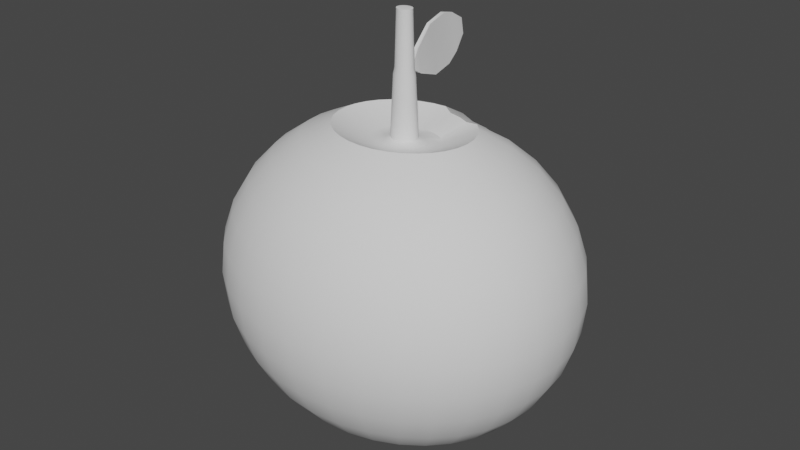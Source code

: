 # Source: BLT.blend  (saved by Blender 3.4.6; exported with 4.5.12 LTS)
import bpy
from mathutils import Matrix  # noqa: F401  (used for matrix-valued properties, if any)

bpy.ops.wm.read_factory_settings(use_empty=True)
scene = bpy.context.scene
scene.name = 'Scene'

# ---- collections
col_collection = bpy.data.collections.new('Collection'); scene.collection.children.link(col_collection)

# ---- node groups
ng_auto_smooth = bpy.data.node_groups.new('Auto Smooth', 'GeometryNodeTree')
_s = ng_auto_smooth.interface.new_socket(name='Geometry', in_out='OUTPUT', socket_type='NodeSocketGeometry')
_s = ng_auto_smooth.interface.new_socket(name='Geometry', in_out='INPUT', socket_type='NodeSocketGeometry')
_s = ng_auto_smooth.interface.new_socket(name='Angle', in_out='INPUT', socket_type='NodeSocketFloat')
_s.subtype = 'ANGLE'
_s.min_value = 0.0
_s.max_value = 3.142
ng_auto_smooth.is_modifier = True
_N = ng_auto_smooth.nodes; _L = ng_auto_smooth.links
n0 = _N.new('NodeGroupOutput'); n0.name = 'Group Output'; n0.location = (480, -100)
n1 = _N.new('NodeGroupInput'); n1.name = 'Group Input'; n1.location = (-420, -300)
n2 = _N.new('NodeGroupInput'); n2.name = 'Group Input.001'; n2.location = (-60, -100)
n3 = _N.new('GeometryNodeSetShadeSmooth'); n3.name = 'Set Shade Smooth'; n3.location = (120, -100)
n3.domain = 'EDGE'
n4 = _N.new('GeometryNodeSetShadeSmooth'); n4.name = 'Set Shade Smooth.001'; n4.location = (300, -100)
n5 = _N.new('GeometryNodeInputMeshEdgeAngle'); n5.name = 'Edge Angle'; n5.location = (-420, -220)
n6 = _N.new('GeometryNodeInputEdgeSmooth'); n6.name = 'Is Edge Smooth'; n6.location = (-60, -160)
n7 = _N.new('GeometryNodeInputShadeSmooth'); n7.name = 'Is Face Smooth'; n7.location = (-240, -340)
n8 = _N.new('FunctionNodeBooleanMath'); n8.name = 'Boolean Math'; n8.location = (-60, -220)
n9 = _N.new('FunctionNodeCompare'); n9.name = 'Compare'; n9.location = (-240, -180)
n9.operation = 'LESS_EQUAL'
_L.new(n5.outputs[0], n9.inputs[0])
_L.new(n4.outputs[0], n0.inputs[0])
_L.new(n1.outputs[1], n9.inputs[1])
_L.new(n9.outputs[0], n8.inputs[0])
_L.new(n7.outputs[0], n8.inputs[1])
_L.new(n2.outputs[0], n3.inputs[0])
_L.new(n6.outputs[0], n3.inputs[1])
_L.new(n3.outputs[0], n4.inputs[0])
_L.new(n8.outputs[0], n3.inputs[2])
n0.is_active_output = True

# ---- world
world_world = bpy.data.worlds.new('World'); scene.world = world_world
world_world.use_nodes = True; world_world.node_tree.nodes.clear()
_N = world_world.node_tree.nodes; _L = world_world.node_tree.links
n0 = _N.new('ShaderNodeOutputWorld'); n0.name = 'World Output'; n0.location = (300, 300)
n1 = _N.new('ShaderNodeBackground'); n1.name = 'Background'; n1.location = (10, 300)
n1.inputs[0].default_value = (0.05088, 0.05088, 0.05088, 1.0)
_L.new(n1.outputs[0], n0.inputs[0])
n0.is_active_output = True
world_world.color = (0.05088, 0.05088, 0.05088)
world_world.use_sun_shadow = False
world_world.sun_shadow_jitter_overblur = 0.0

# ---- meshes
me_sphere = bpy.data.meshes.new('Sphere')
me_sphere.from_pydata([(0.007516, -0.6341, -0.4209), (0.005901, -0.91, -0.1384), (0.004683, -1.059, 0.2316), (0.0045, -1.079, 0.4323), (0.004694, -1.059, 0.6333), (0.006163, -0.91, 1.006), (0.05288, -0.2699, -0.5736), (0.09496, -0.4539, -0.5154), (0.1334, -0.6234, -0.4209), (0.1669, -0.7721, -0.2936), (0.1942, -0.894, -0.1384), (0.2144, -0.9847, 0.03895), (0.2268, -1.04, 0.2316), (0.2309, -1.059, 0.4323), (0.2268, -1.04, 0.6333), (0.2145, -0.9847, 0.8269), (0.1945, -0.894, 1.006), (0.1675, -0.7721, 1.163), (0.1343, -0.6234, 1.292), (0.0962, -0.4539, 1.388), (0.0544, -0.2699, 1.297), (0.09538, -0.2588, -0.5736), (0.1782, -0.4321, -0.5154), (0.254, -0.5918, -0.4209), (0.3202, -0.7318, -0.2936), (0.3742, -0.8467, -0.1384), (0.4142, -0.9321, 0.03895), (0.4388, -0.9847, 0.2316), (0.447, -1.002, 0.4323), (0.4388, -0.9847, 0.6333), (0.4143, -0.9321, 0.8269), (0.3744, -0.8467, 1.006), (0.3207, -0.7318, 1.163), (0.2549, -0.5918, 1.292), (0.1794, -0.4321, 1.388), (0.09689, -0.2588, 1.297), (0.1345, -0.2408, -0.5736), (0.2546, -0.3967, -0.5154), (0.3647, -0.5405, -0.4209), (0.4607, -0.6665, -0.2936), (0.5391, -0.7699, -0.1384), (0.5972, -0.8467, 0.03895), (0.6329, -0.894, 0.2316), (0.6449, -0.91, 0.4323), (0.6329, -0.894, 0.6333), (0.5973, -0.8467, 0.8269), (0.5394, -0.7699, 1.006), (0.4612, -0.6665, 1.163), (0.3655, -0.5405, 1.292), (0.2558, -0.3967, 1.388), (0.136, -0.2408, 1.297), (0.1687, -0.2165, -0.5736), (0.3215, -0.3491, -0.5154), (0.4614, -0.4714, -0.4209), (0.5834, -0.5785, -0.2936), (0.683, -0.6665, -0.1384), (0.7568, -0.7318, 0.03895), (0.8021, -0.7721, 0.2316), (0.8173, -0.7856, 0.4323), (0.8021, -0.7721, 0.6333), (0.7568, -0.7318, 0.8269), (0.6832, -0.6665, 1.006), (0.5838, -0.5785, 1.163), (0.4622, -0.4714, 1.292), (0.3227, -0.3491, 1.388), (0.1702, -0.2165, 1.297), (0.1968, -0.1869, -0.5736), (0.3763, -0.2911, -0.5154), (0.5405, -0.3872, -0.4209), (0.6837, -0.4714, -0.2936), (0.8006, -0.5405, -0.1384), (0.8871, -0.5918, 0.03895), (0.9403, -0.6234, 0.2316), (0.9582, -0.6341, 0.4323), (0.9403, -0.6234, 0.6333), (0.8872, -0.5918, 0.8269), (0.8008, -0.5405, 1.006), (0.6841, -0.4714, 1.163), (0.5413, -0.3872, 1.292), (0.3774, -0.2911, 1.388), (0.1983, -0.1869, 1.297), (0.008757, -0.07854, -0.5932), (0.2177, -0.1532, -0.5736), (0.4169, -0.225, -0.5154), (0.5992, -0.2911, -0.4209), (0.758, -0.3491, -0.2936), (0.8877, -0.3967, -0.1384), (0.9837, -0.4321, 0.03895), (1.043, -0.4539, 0.2316), (1.063, -0.4612, 0.4323), (1.043, -0.4539, 0.6333), (0.9838, -0.4321, 0.8269), (0.8879, -0.3967, 1.006), (0.7585, -0.3491, 1.163), (0.6, -0.2911, 1.292), (0.418, -0.225, 1.388), (0.2191, -0.1532, 1.297), (0.2305, -0.1166, -0.5736), (0.4419, -0.1532, -0.5154), (0.6353, -0.1869, -0.4209), (0.8037, -0.2165, -0.2936), (0.9412, -0.2408, -0.1384), (1.043, -0.2588, 0.03895), (1.106, -0.2699, 0.2316), (1.127, -0.2736, 0.4323), (1.106, -0.2699, 0.6333), (1.043, -0.2588, 0.8269), (0.9415, -0.2408, 1.006), (0.8042, -0.2165, 1.163), (0.6361, -0.1869, 1.292), (0.443, -0.1532, 1.388), (0.2319, -0.1166, 1.297), (0.2348, -0.07854, -0.5736), (0.4503, -0.07854, -0.5154), (0.6475, -0.07854, -0.4209), (0.8191, -0.07854, -0.2936), (0.9593, -0.07854, -0.1384), (1.063, -0.07854, 0.03895), (1.127, -0.07854, 0.2316), (1.148, -0.07854, 0.4323), (1.127, -0.07854, 0.6333), (1.063, -0.07854, 0.8269), (0.9595, -0.07854, 1.006), (0.8196, -0.07854, 1.163), (0.6482, -0.07854, 1.292), (0.4515, -0.07854, 1.388), (0.2363, -0.07854, 1.297), (0.2305, -0.04048, -0.5736), (0.4419, -0.003882, -0.5154), (0.6353, 0.02985, -0.4209), (0.8037, 0.05941, -0.2936), (0.9412, 0.08367, -0.1384), (1.043, 0.1017, 0.03895), (1.106, 0.1128, 0.2316), (1.127, 0.1166, 0.4323), (1.106, 0.1128, 0.6333), (1.043, 0.1017, 0.8269), (0.9415, 0.08367, 1.006), (0.8042, 0.05941, 1.163), (0.6361, 0.02985, 1.292), (0.443, -0.003882, 1.388), (0.2319, -0.04048, 1.297), (0.2177, -0.003882, -0.5736), (0.4169, 0.06791, -0.5154), (0.5992, 0.1341, -0.4209), (0.758, 0.1921, -0.2936), (0.8877, 0.2396, -0.1384), (0.9837, 0.275, 0.03895), (1.043, 0.2968, 0.2316), (1.063, 0.3041, 0.4323), (1.043, 0.2968, 0.6333), (0.9838, 0.275, 0.8269), (0.8879, 0.2396, 1.006), (0.7585, 0.1921, 1.163), (0.6, 0.1341, 1.292), (0.418, 0.06791, 1.388), (0.2191, -0.003882, 1.297), (0.1968, 0.02985, -0.5736), (0.3763, 0.1341, -0.5154), (0.5405, 0.2301, -0.4209), (0.6837, 0.3143, -0.2936), (0.8006, 0.3834, -0.1384), (0.8871, 0.4347, 0.03895), (0.9403, 0.4664, 0.2316), (0.9582, 0.477, 0.4323), (0.9403, 0.4664, 0.6333), (0.8872, 0.4347, 0.8269), (0.8008, 0.3834, 1.006), (0.6841, 0.3143, 1.163), (0.5413, 0.2301, 1.292), (0.3774, 0.1341, 1.388), (0.1983, 0.02985, 1.297), (0.1687, 0.05941, -0.5736), (0.3215, 0.1921, -0.5154), (0.4614, 0.3143, -0.4209), (0.5834, 0.4215, -0.2936), (0.683, 0.5094, -0.1384), (0.7568, 0.5747, 0.03895), (0.8021, 0.615, 0.2316), (0.8173, 0.6286, 0.4323), (0.8021, 0.615, 0.6333), (0.7568, 0.5747, 0.8269), (0.6832, 0.5094, 1.006), (0.5838, 0.4215, 1.163), (0.4622, 0.3143, 1.292), (0.3227, 0.1921, 1.388), (0.1702, 0.05941, 1.297), (0.1345, 0.08367, -0.5736), (0.2546, 0.2396, -0.5154), (0.3647, 0.3248, -0.4209), (0.4607, 0.4508, -0.2936), (0.5391, 0.5542, -0.1384), (0.5972, 0.631, 0.03895), (0.6329, 0.6783, 0.2316), (0.6449, 0.6943, 0.4323), (0.6329, 0.6783, 0.6333), (0.5973, 0.631, 0.8269), (0.5394, 0.5542, 1.006), (0.4612, 0.4508, 1.163), (0.3655, 0.3248, 1.292), (0.2558, 0.181, 1.388), (0.136, 0.08367, 1.297), (0.09538, 0.1017, -0.5736), (0.1782, 0.275, -0.5154), (0.254, 0.3761, -0.4209), (0.3202, 0.5161, -0.2936), (0.3742, 0.631, -0.1384), (0.4142, 0.7164, 0.03895), (0.4388, 0.769, 0.2316), (0.447, 0.7867, 0.4323), (0.4388, 0.769, 0.6333), (0.4143, 0.7164, 0.8269), (0.3744, 0.631, 1.006), (0.3207, 0.5161, 1.163), (0.2549, 0.3761, 1.292), (0.1794, 0.2164, 1.388), (0.09689, 0.1017, 1.297), (0.05288, 0.1128, -0.5736), (0.09496, 0.2968, -0.5154), (0.1334, 0.4077, -0.4209), (0.1669, 0.5564, -0.2936), (0.1942, 0.6783, -0.1384), (0.2144, 0.769, 0.03895), (0.2268, 0.8248, 0.2316), (0.2309, 0.8436, 0.4323), (0.2268, 0.8248, 0.6333), (0.2145, 0.769, 0.8269), (0.1945, 0.6783, 1.006), (0.1675, 0.5564, 1.163), (0.1343, 0.4077, 1.292), (0.0962, 0.2382, 1.388), (0.0544, 0.1128, 1.297), (0.008607, 0.1166, -0.5736), (0.008174, 0.3041, -0.5154), (0.007515, 0.477, -0.4209), (0.00672, 0.6286, -0.2936), (0.005901, 0.7529, -0.1384), (0.005182, 0.8453, 0.03895), (0.004682, 0.9022, 0.2316), (0.0045, 0.9215, 0.4323), (0.004694, 0.9022, 0.6333), (0.005267, 0.8453, 0.8269), (0.006163, 0.7529, 1.006), (0.007267, 0.6286, 1.163), (0.008419, 0.477, 1.292), (0.009436, 0.3041, 1.388), (0.01014, 0.1166, 1.297), (-0.03574, 0.1128, -0.5736), (-0.07889, 0.2968, -0.5154), (-0.119, 0.4664, -0.4209), (-0.1544, 0.615, -0.2936), (-0.1837, 0.737, -0.1384), (-0.2057, 0.8276, 0.03895), (-0.2192, 0.8834, 0.2316), (-0.2238, 0.9022, 0.4323), (-0.2192, 0.8834, 0.6333), (-0.2056, 0.8276, 0.8269), (-0.1835, 0.737, 1.006), (-0.1539, 0.615, 1.163), (-0.1181, 0.4664, 1.292), (-0.0776, 0.2968, 1.388), (-0.03418, 0.1128, 1.297), (-0.07844, 0.1017, -0.5736), (-0.1629, 0.275, -0.5154), (-0.2412, 0.4347, -0.4209), (-0.3103, 0.5747, -0.2936), (-0.3674, 0.6896, -0.1384), (-0.4101, 0.775, 0.03895), (-0.4364, 0.8276, 0.2316), (-0.4454, 0.8453, 0.4323), (-0.4364, 0.8276, 0.6333), (-0.41, 0.775, 0.8269), (-0.3671, 0.6896, 1.006), (-0.3097, 0.5747, 1.163), (-0.2402, 0.4347, 1.292), (-0.1615, 0.275, 1.388), (-0.07687, 0.1017, 1.297), (-0.1179, 0.08367, -0.5736), (-0.2405, 0.2396, -0.5154), (-0.3544, 0.3834, -0.4209), (-0.4549, 0.5094, -0.2936), (-0.538, 0.6128, -0.1384), (-0.6001, 0.6896, 0.03895), (-0.6385, 0.737, 0.2316), (-0.6515, 0.7529, 0.4323), (-0.6385, 0.737, 0.6333), (-0.6, 0.6896, 0.8269), (-0.5377, 0.6128, 1.006), (-0.4543, 0.5094, 1.163), (-0.3534, 0.3834, 1.292), (-0.2392, 0.2396, 1.388), (-0.1163, 0.08367, 1.297), (-0.1525, 0.05941, -0.5736), (-0.3088, 0.1921, -0.5154), (-0.454, 0.3143, -0.4209), (-0.5824, 0.4215, -0.2936), (-0.6886, 0.5094, -0.1384), (-0.7681, 0.5747, 0.03895), (-0.8173, 0.615, 0.2316), (-0.834, 0.6286, 0.4323), (-0.8173, 0.615, 0.6333), (-0.768, 0.5747, 0.8269), (-0.6883, 0.5094, 1.006), (-0.5818, 0.4215, 1.163), (-0.453, 0.3143, 1.292), (-0.3074, 0.1921, 1.388), (-0.1509, 0.05941, 1.297), (0.0429, -0.1472, 1.316), (-0.1809, 0.02985, -0.5736), (-0.3649, 0.1341, -0.5154), (-0.5361, 0.2301, -0.4209), (-0.6876, 0.3143, -0.2936), (-0.8132, 0.3834, -0.1384), (-0.9072, 0.4347, 0.03895), (-0.9656, 0.4664, 0.2316), (-0.9854, 0.477, 0.4323), (-0.9656, 0.4664, 0.6333), (-0.9071, 0.4347, 0.8269), (-0.8128, 0.3834, 1.006), (-0.687, 0.3143, 1.163), (-0.5351, 0.2301, 1.292), (-0.3635, 0.1341, 1.388), (-0.1793, 0.02985, 1.297), (-0.202, -0.003882, -0.5736), (-0.4067, 0.06791, -0.5154), (-0.5973, 0.1341, -0.4209), (-0.7662, 0.1921, -0.2936), (-0.9063, 0.2396, -0.1384), (-1.011, 0.275, 0.03895), (-1.077, 0.2968, 0.2316), (-1.099, 0.3041, 0.4323), (-1.077, 0.2968, 0.6333), (-1.011, 0.275, 0.8269), (-0.906, 0.2396, 1.006), (-0.7655, 0.1921, 1.163), (-0.5963, 0.1341, 1.292), (-0.4053, 0.06791, 1.388), (-0.2004, -0.003882, 1.297), (-0.2151, -0.04048, -0.5736), (-0.4325, -0.003882, -0.5154), (-0.6351, 0.02985, -0.4209), (-0.8148, 0.05941, -0.2936), (-0.9639, 0.08367, -0.1384), (-1.076, 0.1017, 0.03895), (-1.146, 0.1128, 0.2316), (-1.17, 0.1165, 0.4323), (-1.146, 0.1128, 0.6333), (-1.076, 0.1017, 0.8269), (-0.9636, 0.08367, 1.006), (-0.8141, 0.05941, 1.163), (-0.634, 0.02985, 1.292), (-0.4311, -0.003882, 1.388), (-0.2134, -0.04048, 1.297), (-0.2195, -0.07854, -0.5736), (-0.4412, -0.07854, -0.5154), (-0.6479, -0.07854, -0.4209), (-0.8312, -0.07854, -0.2936), (-0.9835, -0.07854, -0.1384), (-1.098, -0.07854, 0.03895), (-1.169, -0.07854, 0.2316), (-1.194, -0.07854, 0.4323), (-1.169, -0.07854, 0.6333), (-1.098, -0.07854, 0.8269), (-0.9831, -0.07854, 1.006), (-0.8305, -0.07854, 1.163), (-0.6468, -0.07854, 1.292), (-0.4398, -0.07854, 1.388), (-0.2178, -0.07854, 1.297), (-0.2151, -0.1166, -0.5736), (-0.4325, -0.1532, -0.5154), (-0.6351, -0.1869, -0.4209), (-0.8148, -0.2165, -0.2936), (-0.9639, -0.2408, -0.1384), (-1.076, -0.2588, 0.03895), (-1.146, -0.2699, 0.2316), (-1.17, -0.2736, 0.4323), (-1.146, -0.2699, 0.6333), (-1.076, -0.2588, 0.8269), (-0.9636, -0.2408, 1.006), (-0.8141, -0.2165, 1.163), (-0.634, -0.1869, 1.292), (-0.4311, -0.1532, 1.388), (-0.2134, -0.1166, 1.297), (-0.202, -0.1532, -0.5736), (-0.4067, -0.225, -0.5154), (-0.5973, -0.2911, -0.4209), (-0.7662, -0.3491, -0.2936), (-0.9063, -0.3967, -0.1384), (-1.011, -0.4321, 0.03895), (-1.077, -0.4539, 0.2316), (-1.099, -0.4612, 0.4323), (-1.077, -0.4539, 0.6333), (-1.011, -0.4321, 0.8269), (-0.906, -0.3967, 1.006), (-0.7655, -0.3491, 1.163), (-0.5963, -0.2911, 1.292), (-0.4053, -0.225, 1.388), (-0.2004, -0.1532, 1.297), (-0.1809, -0.1869, -0.5736), (-0.3649, -0.2911, -0.5154), (-0.5361, -0.3872, -0.4209), (-0.6876, -0.4714, -0.2936), (-0.8132, -0.5405, -0.1384), (-0.9072, -0.5918, 0.03895), (-0.9656, -0.6234, 0.2316), (-0.9854, -0.6341, 0.4323), (-0.9656, -0.6234, 0.6333), (-0.9071, -0.5918, 0.8269), (-0.8128, -0.5405, 1.006), (-0.687, -0.4714, 1.163), (-0.5351, -0.3872, 1.292), (-0.3635, -0.2911, 1.388), (-0.1793, -0.1869, 1.297), (-0.1525, -0.2165, -0.5736), (-0.3088, -0.3491, -0.5154), (-0.454, -0.4714, -0.4209), (-0.5824, -0.5785, -0.2936), (-0.6886, -0.6665, -0.1384), (-0.7681, -0.7318, 0.03895), (-0.8173, -0.7721, 0.2316), (-0.834, -0.7856, 0.4323), (-0.8173, -0.7721, 0.6333), (-0.768, -0.7318, 0.8269), (-0.6883, -0.6665, 1.006), (-0.5818, -0.5785, 1.163), (-0.453, -0.4714, 1.292), (-0.3074, -0.3491, 1.388), (-0.1509, -0.2165, 1.297), (-0.1179, -0.2408, -0.5736), (-0.2405, -0.3967, -0.5154), (-0.3544, -0.5405, -0.4209), (-0.4549, -0.6665, -0.2936), (-0.538, -0.7699, -0.1384), (-0.6001, -0.8467, 0.03895), (-0.6385, -0.894, 0.2316), (-0.6515, -0.91, 0.4323), (-0.6385, -0.894, 0.6333), (-0.6, -0.8467, 0.8269), (-0.5377, -0.7699, 1.006), (-0.4543, -0.6665, 1.163), (-0.3534, -0.5405, 1.292), (-0.2392, -0.3967, 1.388), (-0.1163, -0.2408, 1.297), (-0.07844, -0.2588, -0.5736), (-0.1629, -0.4321, -0.5154), (-0.2412, -0.5918, -0.4209), (-0.3103, -0.7318, -0.2936), (-0.3674, -0.8467, -0.1384), (-0.4101, -0.9321, 0.03895), (-0.4364, -0.9847, 0.2316), (-0.4454, -1.002, 0.4323), (-0.4364, -0.9847, 0.6333), (-0.41, -0.9321, 0.8269), (-0.3671, -0.8467, 1.006), (-0.3097, -0.7318, 1.163), (-0.2402, -0.5918, 1.292), (-0.1615, -0.4321, 1.388), (-0.07687, -0.2588, 1.297), (-0.03574, -0.2699, -0.5736), (-0.07889, -0.4539, -0.5154), (-0.119, -0.6234, -0.4209), (-0.1544, -0.7721, -0.2936), (-0.1837, -0.894, -0.1384), (-0.2057, -0.9847, 0.03895), (-0.2192, -1.04, 0.2316), (-0.2238, -1.059, 0.4323), (-0.2192, -1.04, 0.6333), (-0.2056, -0.9847, 0.8269), (-0.1835, -0.894, 1.006), (-0.1539, -0.7721, 1.163), (-0.1181, -0.6234, 1.292), (-0.0776, -0.4539, 1.388), (-0.03418, -0.2699, 1.297), (0.008607, -0.2736, -0.5736), (0.008174, -0.4612, -0.5154), (0.006721, -0.7856, -0.2936), (0.005182, -1.002, 0.03895), (0.005267, -1.002, 0.8269), (0.007267, -0.7856, 1.163), (0.008419, -0.6341, 1.292), (0.009436, -0.4612, 1.388), (0.01014, -0.2736, 1.297), (0.05659, -0.1755, 1.298), (0.03374, -0.1815, 1.298), (0.07763, -0.1658, 1.298), (0.09604, -0.1527, 1.298), (0.1111, -0.1368, 1.298), (0.1223, -0.1187, 1.298), (0.1292, -0.09901, 1.298), (0.1316, -0.07854, 1.298), (0.1292, -0.05807, 1.298), (0.1223, -0.03838, 1.298), (0.1111, -0.02024, 1.298), (0.09604, -0.004341, 1.298), (0.07763, 0.008709, 1.298), (0.05659, 0.01841, 1.298), (0.03374, 0.02438, 1.298), (0.009937, 0.02639, 1.298), (-0.0139, 0.02438, 1.298), (-0.03687, 0.01841, 1.298), (-0.05806, 0.008708, 1.298), (-0.07666, -0.004341, 1.298), (0.02878, -0.118, 2.068), (-0.09195, -0.02024, 1.298), (-0.1033, -0.03838, 1.298), (-0.1103, -0.05807, 1.298), (-0.1127, -0.07854, 1.298), (-0.1103, -0.09901, 1.298), (-0.1033, -0.1187, 1.298), (-0.09195, -0.1368, 1.298), (-0.07666, -0.1527, 1.298), (-0.05806, -0.1658, 1.298), (-0.03687, -0.1755, 1.298), (-0.0139, -0.1815, 1.298), (0.009937, -0.1835, 1.298), (0.02672, -0.1514, 1.316), (0.05779, -0.1403, 1.316), (0.07083, -0.1311, 1.316), (0.08151, -0.1198, 1.316), (0.08945, -0.107, 1.316), (0.09433, -0.09303, 1.316), (0.09598, -0.07854, 1.316), (0.09433, -0.06405, 1.316), (0.08945, -0.05011, 1.316), (0.08151, -0.03727, 1.316), (0.07083, -0.02601, 1.316), (0.05779, -0.01677, 1.316), (0.0429, -0.009904, 1.316), (0.02672, -0.005677, 1.316), (0.009867, -0.004249, 1.316), (-0.007012, -0.005677, 1.316), (-0.02327, -0.009904, 1.316), (-0.03827, -0.01677, 1.316), (-0.05144, -0.02601, 1.316), (-0.01626, -0.1326, 1.692), (-0.06227, -0.03727, 1.316), (-0.07031, -0.05011, 1.316), (-0.07527, -0.06405, 1.316), (-0.07695, -0.07854, 1.316), (-0.07527, -0.09303, 1.316), (-0.07031, -0.107, 1.316), (-0.06227, -0.1198, 1.316), (-0.05144, -0.1311, 1.316), (-0.03827, -0.1403, 1.316), (-0.02327, -0.1472, 1.316), (-0.007012, -0.1514, 1.316), (0.009867, -0.1528, 1.316), (0.01948, -0.1204, 2.068), (0.03734, -0.114, 2.068), (0.04484, -0.1087, 2.068), (0.05098, -0.1023, 2.068), (0.05554, -0.09488, 2.068), (0.05835, -0.08687, 2.068), (0.05929, -0.07854, 2.068), (0.05835, -0.07021, 2.068), (0.05554, -0.0622, 2.068), (0.05098, -0.05481, 2.068), (0.04484, -0.04834, 2.068), (0.03734, -0.04303, 2.068), (0.02878, -0.03909, 2.068), (0.01948, -0.03666, 2.068), (0.009796, -0.03583, 2.068), (9.291e-05, -0.03666, 2.068), (-0.009252, -0.03909, 2.068), (-0.01788, -0.04303, 2.068), (-0.02545, -0.04834, 2.068), (0.009852, -0.07854, 2.072), (-0.03167, -0.05481, 2.068), (-0.0363, -0.0622, 2.068), (-0.03915, -0.07021, 2.068), (-0.04011, -0.07854, 2.068), (-0.03915, -0.08687, 2.068), (-0.0363, -0.09488, 2.068), (-0.03167, -0.1023, 2.068), (-0.02545, -0.1087, 2.068), (-0.01788, -0.114, 2.068), (-0.009252, -0.118, 2.068), (9.291e-05, -0.1204, 2.068), (0.009796, -0.1212, 2.068), (0.05783, -0.1199, 1.692), (-0.00346, -0.02117, 1.692), (-0.02808, -0.1272, 1.692), (0.04757, -0.1272, 1.692), (0.009832, -0.02004, 1.692), (-0.03845, -0.1199, 1.692), (0.03584, -0.1326, 1.692), (0.0231, -0.02117, 1.692), (-0.04697, -0.111, 1.692), (0.03584, -0.02449, 1.692), (-0.0533, -0.1009, 1.692), (0.04757, -0.0299, 1.692), (-0.05721, -0.08995, 1.692), (0.05783, -0.03718, 1.692), (-0.05853, -0.07854, 1.692), (0.06625, -0.04604, 1.692), (-0.05721, -0.06713, 1.692), (0.07249, -0.05615, 1.692), (-0.0533, -0.05615, 1.692), (0.0231, -0.1359, 1.692), (0.07634, -0.06713, 1.692), (-0.04697, -0.04604, 1.692), (0.07764, -0.07854, 1.692), (-0.03845, -0.03718, 1.692), (0.07634, -0.08995, 1.692), (-0.00346, -0.1359, 1.692), (0.009832, -0.137, 1.692), (0.06625, -0.111, 1.692), (0.07249, -0.1009, 1.692), (-0.01626, -0.02449, 1.692), (-0.02808, -0.0299, 1.692), (-0.01276, -0.1253, 1.735), (0.05133, -0.1143, 1.735), (-0.001683, -0.02891, 1.735), (-0.02298, -0.1206, 1.735), (0.04246, -0.1206, 1.735), (0.009814, -0.02794, 1.735), (-0.03195, -0.1143, 1.735), (0.03231, -0.1253, 1.735), (0.02129, -0.02891, 1.735), (-0.03932, -0.1067, 1.735), (0.03231, -0.03179, 1.735), (-0.0448, -0.0979, 1.735), (0.04246, -0.03647, 1.735), (-0.04818, -0.08841, 1.735), (0.05133, -0.04276, 1.735), (-0.04932, -0.07854, 1.735), (0.05861, -0.05043, 1.735), (-0.04818, -0.06867, 1.735), (0.06402, -0.05918, 1.735), (-0.0448, -0.05918, 1.735), (0.02129, -0.1282, 1.735), (0.06734, -0.06867, 1.735), (-0.03932, -0.05043, 1.735), (0.06846, -0.07854, 1.735), (-0.03195, -0.04276, 1.735), (0.06734, -0.08841, 1.735), (0.009814, -0.1291, 1.735), (0.06402, -0.0979, 1.735), (-0.02298, -0.03647, 1.735), (-0.001683, -0.1282, 1.735), (0.05861, -0.1067, 1.735), (-0.01276, -0.03179, 1.735), (0.009831, -0.005024, 1.698), (0.0231, -0.006148, 1.698), (-0.00346, -0.006148, 1.698), (-0.001683, -0.01389, 1.741), (0.009814, -0.01292, 1.741), (0.02129, -0.01389, 1.741), (0.009835, 0.05317, 1.664), (0.0261, 0.0492, 1.664), (-0.006454, 0.0492, 1.664), (-0.004278, 0.02183, 1.815), (0.009813, 0.02527, 1.815), (0.02388, 0.02183, 1.815), (-0.02725, 0.369, 1.633), (-0.01255, 0.3607, 1.633), (-0.04197, 0.3607, 1.633), (-0.04, 0.3034, 1.95), (-0.02727, 0.3106, 1.95), (-0.01456, 0.3034, 1.95), (-0.02269, 0.2112, 1.609), (-0.008681, 0.2194, 1.609), (-0.0087, 0.1617, 1.922), (-0.02082, 0.1546, 1.922), (0.005306, 0.2112, 1.609), (0.003399, 0.1546, 1.922), (-0.02726, 0.4991, 1.782), (-0.01911, 0.4965, 1.782), (-0.03541, 0.4965, 1.782), (-0.03432, 0.4789, 1.88), (-0.02727, 0.4811, 1.88), (-0.02022, 0.4789, 1.88), (-0.01582, 0.3879, 1.931), (-0.02727, 0.3934, 1.931), (-0.04051, 0.4313, 1.691), (-0.02725, 0.4376, 1.691), (-0.03874, 0.3879, 1.931), (-0.01401, 0.4313, 1.691)], [], [(5, 477, 15, 16), (475, 0, 8, 9), (478, 5, 16, 17), (1, 475, 9, 10), (479, 478, 17, 18), (476, 1, 10, 11), (480, 479, 18, 19), (2, 476, 11, 12), (481, 480, 19, 20), (3, 2, 12, 13), (473, 81, 6), (367, 382, 507, 506), (4, 3, 13, 14), (474, 473, 6, 7), (477, 4, 14, 15), (0, 474, 7, 8), (7, 6, 21, 22), (15, 14, 29, 30), (8, 7, 22, 23), (16, 15, 30, 31), (9, 8, 23, 24), (17, 16, 31, 32), (10, 9, 24, 25), (18, 17, 32, 33), (11, 10, 25, 26), (19, 18, 33, 34), (12, 11, 26, 27), (20, 19, 34, 35), (13, 12, 27, 28), (6, 81, 21), (246, 261, 498, 497), (14, 13, 28, 29), (26, 25, 40, 41), (34, 33, 48, 49), (27, 26, 41, 42), (35, 34, 49, 50), (28, 27, 42, 43), (21, 81, 36), (481, 20, 483, 514), (29, 28, 43, 44), (22, 21, 36, 37), (30, 29, 44, 45), (23, 22, 37, 38), (31, 30, 45, 46), (24, 23, 38, 39), (32, 31, 46, 47), (25, 24, 39, 40), (33, 32, 47, 48), (45, 44, 59, 60), (38, 37, 52, 53), (46, 45, 60, 61), (39, 38, 53, 54), (47, 46, 61, 62), (40, 39, 54, 55), (48, 47, 62, 63), (41, 40, 55, 56), (49, 48, 63, 64), (42, 41, 56, 57), (50, 49, 64, 65), (43, 42, 57, 58), (36, 81, 51), (412, 427, 510, 509), (44, 43, 58, 59), (37, 36, 51, 52), (64, 63, 78, 79), (57, 56, 71, 72), (65, 64, 79, 80), (58, 57, 72, 73), (51, 81, 66), (171, 186, 493, 492), (59, 58, 73, 74), (52, 51, 66, 67), (60, 59, 74, 75), (53, 52, 67, 68), (61, 60, 75, 76), (54, 53, 68, 69), (62, 61, 76, 77), (55, 54, 69, 70), (63, 62, 77, 78), (56, 55, 70, 71), (76, 75, 91, 92), (69, 68, 84, 85), (77, 76, 92, 93), (70, 69, 85, 86), (78, 77, 93, 94), (71, 70, 86, 87), (79, 78, 94, 95), (72, 71, 87, 88), (80, 79, 95, 96), (73, 72, 88, 89), (66, 81, 82), (50, 65, 485, 484), (74, 73, 89, 90), (67, 66, 82, 83), (75, 74, 90, 91), (68, 67, 83, 84), (96, 95, 110, 111), (89, 88, 103, 104), (82, 81, 97), (337, 352, 505, 504), (90, 89, 104, 105), (83, 82, 97, 98), (91, 90, 105, 106), (84, 83, 98, 99), (92, 91, 106, 107), (85, 84, 99, 100), (93, 92, 107, 108), (86, 85, 100, 101), (94, 93, 108, 109), (87, 86, 101, 102), (95, 94, 109, 110), (88, 87, 102, 103), (100, 99, 114, 115), (108, 107, 122, 123), (101, 100, 115, 116), (109, 108, 123, 124), (102, 101, 116, 117), (110, 109, 124, 125), (103, 102, 117, 118), (111, 110, 125, 126), (104, 103, 118, 119), (97, 81, 112), (216, 231, 496, 495), (105, 104, 119, 120), (98, 97, 112, 113), (106, 105, 120, 121), (99, 98, 113, 114), (107, 106, 121, 122), (119, 118, 133, 134), (112, 81, 127), (291, 306, 501, 500), (120, 119, 134, 135), (113, 112, 127, 128), (121, 120, 135, 136), (114, 113, 128, 129), (122, 121, 136, 137), (115, 114, 129, 130), (123, 122, 137, 138), (116, 115, 130, 131), (124, 123, 138, 139), (117, 116, 131, 132), (125, 124, 139, 140), (118, 117, 132, 133), (126, 125, 140, 141), (138, 137, 152, 153), (131, 130, 145, 146), (139, 138, 153, 154), (132, 131, 146, 147), (140, 139, 154, 155), (133, 132, 147, 148), (141, 140, 155, 156), (134, 133, 148, 149), (127, 81, 142), (382, 397, 508, 507), (135, 134, 149, 150), (128, 127, 142, 143), (136, 135, 150, 151), (129, 128, 143, 144), (137, 136, 151, 152), (130, 129, 144, 145), (142, 81, 157), (457, 472, 513, 512), (150, 149, 164, 165), (143, 142, 157, 158), (151, 150, 165, 166), (144, 143, 158, 159), (152, 151, 166, 167), (145, 144, 159, 160), (153, 152, 167, 168), (146, 145, 160, 161), (154, 153, 168, 169), (147, 146, 161, 162), (155, 154, 169, 170), (148, 147, 162, 163), (156, 155, 170, 171), (149, 148, 163, 164), (161, 160, 175, 176), (169, 168, 183, 184), (162, 161, 176, 177), (170, 169, 184, 185), (163, 162, 177, 178), (171, 170, 185, 186), (164, 163, 178, 179), (157, 81, 172), (141, 156, 491, 490), (165, 164, 179, 180), (158, 157, 172, 173), (166, 165, 180, 181), (159, 158, 173, 174), (167, 166, 181, 182), (160, 159, 174, 175), (168, 167, 182, 183), (180, 179, 194, 195), (173, 172, 187, 188), (181, 180, 195, 196), (174, 173, 188, 189), (182, 181, 196, 197), (175, 174, 189, 190), (183, 182, 197, 198), (176, 175, 190, 191), (184, 183, 198, 199), (177, 176, 191, 192), (185, 184, 199, 200), (178, 177, 192, 193), (186, 185, 200, 201), (179, 178, 193, 194), (172, 81, 187), (20, 35, 482, 483), (199, 198, 213, 214), (192, 191, 206, 207), (200, 199, 214, 215), (193, 192, 207, 208), (201, 200, 215, 216), (194, 193, 208, 209), (187, 81, 202), (306, 322, 503, 501), (195, 194, 209, 210), (188, 187, 202, 203), (196, 195, 210, 211), (189, 188, 203, 204), (197, 196, 211, 212), (190, 189, 204, 205), (198, 197, 212, 213), (191, 190, 205, 206), (211, 210, 225, 226), (204, 203, 218, 219), (212, 211, 226, 227), (205, 204, 219, 220), (213, 212, 227, 228), (206, 205, 220, 221), (214, 213, 228, 229), (207, 206, 221, 222), (215, 214, 229, 230), (208, 207, 222, 223), (216, 215, 230, 231), (209, 208, 223, 224), (202, 81, 217), (186, 201, 494, 493), (210, 209, 224, 225), (203, 202, 217, 218), (230, 229, 244, 245), (223, 222, 237, 238), (231, 230, 245, 246), (224, 223, 238, 239), (217, 81, 232), (96, 111, 488, 487), (225, 224, 239, 240), (218, 217, 232, 233), (226, 225, 240, 241), (219, 218, 233, 234), (227, 226, 241, 242), (220, 219, 234, 235), (228, 227, 242, 243), (221, 220, 235, 236), (229, 228, 243, 244), (222, 221, 236, 237), (234, 233, 248, 249), (242, 241, 256, 257), (235, 234, 249, 250), (243, 242, 257, 258), (236, 235, 250, 251), (244, 243, 258, 259), (237, 236, 251, 252), (245, 244, 259, 260), (238, 237, 252, 253), (246, 245, 260, 261), (239, 238, 253, 254), (232, 81, 247), (427, 442, 511, 510), (240, 239, 254, 255), (233, 232, 247, 248), (241, 240, 255, 256), (253, 252, 267, 268), (261, 260, 275, 276), (254, 253, 268, 269), (247, 81, 262), (261, 276, 499, 498), (255, 254, 269, 270), (248, 247, 262, 263), (256, 255, 270, 271), (249, 248, 263, 264), (257, 256, 271, 272), (250, 249, 264, 265), (258, 257, 272, 273), (251, 250, 265, 266), (259, 258, 273, 274), (252, 251, 266, 267), (260, 259, 274, 275), (272, 271, 286, 287), (265, 264, 279, 280), (273, 272, 287, 288), (266, 265, 280, 281), (274, 273, 288, 289), (267, 266, 281, 282), (275, 274, 289, 290), (268, 267, 282, 283), (276, 275, 290, 291), (269, 268, 283, 284), (262, 81, 277), (65, 80, 486, 485), (270, 269, 284, 285), (263, 262, 277, 278), (271, 270, 285, 286), (264, 263, 278, 279), (291, 290, 305, 306), (284, 283, 298, 299), (277, 81, 292), (472, 481, 514, 513), (285, 284, 299, 300), (278, 277, 292, 293), (286, 285, 300, 301), (279, 278, 293, 294), (287, 286, 301, 302), (280, 279, 294, 295), (288, 287, 302, 303), (281, 280, 295, 296), (289, 288, 303, 304), (282, 281, 296, 297), (290, 289, 304, 305), (283, 282, 297, 298), (295, 294, 310, 311), (303, 302, 318, 319), (296, 295, 311, 312), (304, 303, 319, 320), (297, 296, 312, 313), (305, 304, 320, 321), (298, 297, 313, 314), (306, 305, 321, 322), (299, 298, 314, 315), (292, 81, 308), (352, 367, 506, 505), (300, 299, 315, 316), (293, 292, 308, 309), (301, 300, 316, 317), (294, 293, 309, 310), (302, 301, 317, 318), (315, 314, 329, 330), (308, 81, 323), (111, 126, 489, 488), (316, 315, 330, 331), (309, 308, 323, 324), (317, 316, 331, 332), (310, 309, 324, 325), (318, 317, 332, 333), (311, 310, 325, 326), (319, 318, 333, 334), (312, 311, 326, 327), (320, 319, 334, 335), (313, 312, 327, 328), (321, 320, 335, 336), (314, 313, 328, 329), (322, 321, 336, 337), (334, 333, 348, 349), (327, 326, 341, 342), (335, 334, 349, 350), (328, 327, 342, 343), (336, 335, 350, 351), (329, 328, 343, 344), (337, 336, 351, 352), (330, 329, 344, 345), (323, 81, 338), (231, 246, 497, 496), (331, 330, 345, 346), (324, 323, 338, 339), (332, 331, 346, 347), (325, 324, 339, 340), (333, 332, 347, 348), (326, 325, 340, 341), (322, 337, 504, 503), (346, 345, 360, 361), (339, 338, 353, 354), (347, 346, 361, 362), (340, 339, 354, 355), (348, 347, 362, 363), (341, 340, 355, 356), (349, 348, 363, 364), (342, 341, 356, 357), (350, 349, 364, 365), (343, 342, 357, 358), (351, 350, 365, 366), (344, 343, 358, 359), (352, 351, 366, 367), (345, 344, 359, 360), (338, 81, 353), (365, 364, 379, 380), (358, 357, 372, 373), (366, 365, 380, 381), (359, 358, 373, 374), (367, 366, 381, 382), (360, 359, 374, 375), (353, 81, 368), (397, 412, 509, 508), (361, 360, 375, 376), (354, 353, 368, 369), (362, 361, 376, 377), (355, 354, 369, 370), (363, 362, 377, 378), (356, 355, 370, 371), (364, 363, 378, 379), (357, 356, 371, 372), (369, 368, 383, 384), (377, 376, 391, 392), (370, 369, 384, 385), (378, 377, 392, 393), (371, 370, 385, 386), (379, 378, 393, 394), (372, 371, 386, 387), (380, 379, 394, 395), (373, 372, 387, 388), (381, 380, 395, 396), (374, 373, 388, 389), (382, 381, 396, 397), (375, 374, 389, 390), (368, 81, 383), (156, 171, 492, 491), (376, 375, 390, 391), (388, 387, 402, 403), (396, 395, 410, 411), (389, 388, 403, 404), (397, 396, 411, 412), (390, 389, 404, 405), (383, 81, 398), (276, 291, 500, 499), (391, 390, 405, 406), (384, 383, 398, 399), (392, 391, 406, 407), (385, 384, 399, 400), (393, 392, 407, 408), (386, 385, 400, 401), (394, 393, 408, 409), (387, 386, 401, 402), (395, 394, 409, 410), (407, 406, 421, 422), (400, 399, 414, 415), (408, 407, 422, 423), (401, 400, 415, 416), (409, 408, 423, 424), (402, 401, 416, 417), (410, 409, 424, 425), (403, 402, 417, 418), (411, 410, 425, 426), (404, 403, 418, 419), (412, 411, 426, 427), (405, 404, 419, 420), (398, 81, 413), (442, 457, 512, 511), (406, 405, 420, 421), (399, 398, 413, 414), (426, 425, 440, 441), (419, 418, 433, 434), (427, 426, 441, 442), (420, 419, 434, 435), (413, 81, 428), (35, 50, 484, 482), (421, 420, 435, 436), (414, 413, 428, 429), (422, 421, 436, 437), (415, 414, 429, 430), (423, 422, 437, 438), (416, 415, 430, 431), (424, 423, 438, 439), (417, 416, 431, 432), (425, 424, 439, 440), (418, 417, 432, 433), (430, 429, 444, 445), (438, 437, 452, 453), (431, 430, 445, 446), (439, 438, 453, 454), (432, 431, 446, 447), (440, 439, 454, 455), (433, 432, 447, 448), (441, 440, 455, 456), (434, 433, 448, 449), (442, 441, 456, 457), (435, 434, 449, 450), (428, 81, 443), (201, 216, 495, 494), (436, 435, 450, 451), (429, 428, 443, 444), (437, 436, 451, 452), (449, 448, 463, 464), (457, 456, 471, 472), (450, 449, 464, 465), (443, 81, 458), (80, 96, 487, 486), (451, 450, 465, 466), (444, 443, 458, 459), (452, 451, 466, 467), (445, 444, 459, 460), (453, 452, 467, 468), (446, 445, 460, 461), (454, 453, 468, 469), (447, 446, 461, 462), (455, 454, 469, 470), (448, 447, 462, 463), (456, 455, 470, 471), (468, 467, 477, 5), (461, 460, 0, 475), (469, 468, 5, 478), (462, 461, 475, 1), (470, 469, 478, 479), (463, 462, 1, 476), (471, 470, 479, 480), (464, 463, 476, 2), (472, 471, 480, 481), (465, 464, 2, 3), (458, 81, 473), (126, 141, 490, 489), (466, 465, 3, 4), (459, 458, 473, 474), (467, 466, 4, 477), (460, 459, 474, 0), (509, 510, 542, 541), (483, 482, 307, 515), (495, 496, 528, 527), (508, 509, 541, 540), (494, 495, 527, 526), (507, 508, 540, 539), (493, 494, 526, 525), (506, 507, 539, 538), (492, 493, 525, 524), (505, 506, 538, 537), (491, 492, 524, 523), (504, 505, 537, 536), (490, 491, 523, 522), (503, 504, 536, 535), (514, 483, 515, 546), (489, 490, 522, 521), (501, 503, 535, 533), (488, 489, 521, 520), (500, 501, 533, 532), (487, 488, 520, 519), (513, 514, 546, 545), (486, 487, 519, 518), (499, 500, 532, 531), (512, 513, 545, 544), (485, 486, 518, 517), (498, 499, 531, 530), (511, 512, 544, 543), (484, 485, 517, 516), (497, 498, 530, 529), (510, 511, 543, 542), (482, 484, 516, 307), (496, 497, 529, 528), (610, 639, 577, 576), (611, 640, 550, 549), (612, 641, 563, 562), (613, 610, 576, 575), (614, 611, 549, 548), (615, 612, 562, 561), (616, 613, 575, 574), (617, 614, 548, 502), (618, 615, 561, 560), (619, 616, 574, 573), (630, 617, 502, 547), (620, 618, 560, 559), (621, 619, 573, 572), (622, 620, 559, 558), (623, 621, 572, 571), (624, 622, 558, 557), (625, 623, 571, 570), (626, 624, 557, 556), (627, 625, 570, 569), (628, 626, 556, 555), (629, 627, 569, 568), (631, 628, 555, 554), (632, 629, 568, 567), (636, 630, 547, 578), (633, 631, 554, 553), (634, 632, 567, 565), (635, 633, 553, 552), (638, 634, 565, 564), (637, 635, 552, 551), (639, 636, 578, 577), (640, 637, 551, 550), (641, 638, 564, 563), (566, 578, 547), (566, 547, 502), (566, 502, 548), (566, 548, 549), (566, 549, 550), (566, 550, 551), (566, 551, 552), (566, 552, 553), (566, 553, 554), (566, 554, 555), (566, 555, 556), (566, 556, 557), (566, 557, 558), (566, 558, 559), (566, 559, 560), (566, 560, 561), (566, 561, 562), (566, 562, 563), (566, 563, 564), (566, 564, 565), (566, 565, 567), (566, 567, 568), (566, 568, 569), (566, 569, 570), (566, 570, 571), (566, 571, 572), (566, 572, 573), (566, 573, 574), (566, 574, 575), (566, 575, 576), (566, 576, 577), (566, 577, 578), (531, 532, 609, 608), (518, 519, 607, 606), (545, 546, 605, 604), (519, 520, 603, 607), (532, 533, 602, 609), (520, 521, 601, 603), (533, 535, 600, 602), (521, 522, 599, 601), (546, 515, 598, 605), (535, 536, 597, 600), (522, 523, 596, 599), (536, 537, 595, 597), (523, 524, 594, 596), (537, 538, 593, 595), (524, 525, 592, 594), (538, 539, 591, 593), (525, 526, 590, 592), (539, 540, 589, 591), (526, 527, 588, 590), (540, 541, 587, 589), (527, 528, 586, 588), (515, 307, 585, 598), (541, 542, 584, 587), (528, 529, 583, 586), (307, 516, 582, 585), (542, 543, 581, 584), (529, 530, 580, 583), (516, 517, 579, 582), (543, 544, 534, 581), (530, 531, 608, 580), (517, 518, 606, 579), (544, 545, 604, 534), (608, 609, 638, 641), (606, 607, 637, 640), (604, 605, 636, 639), (607, 603, 635, 637), (609, 602, 634, 638), (603, 601, 633, 635), (602, 600, 632, 634), (601, 599, 631, 633), (605, 598, 630, 636), (600, 597, 629, 632), (599, 596, 628, 631), (597, 595, 627, 629), (596, 594, 626, 628), (595, 593, 625, 627), (594, 592, 624, 626), (593, 591, 623, 625), (592, 590, 622, 624), (591, 589, 621, 623), (590, 588, 620, 622), (589, 587, 619, 621), (588, 586, 618, 620), (598, 585, 617, 630), (587, 584, 616, 619), (580, 612, 645, 644), (585, 582, 614, 617), (584, 581, 613, 616), (586, 583, 642, 643), (582, 579, 611, 614), (581, 534, 610, 613), (580, 608, 641, 612), (579, 606, 640, 611), (534, 604, 639, 610), (644, 645, 651, 650), (647, 643, 649, 653), (615, 618, 647, 646), (583, 580, 644, 642), (612, 615, 646, 645), (618, 586, 643, 647), (663, 662, 658, 657), (661, 660, 656, 654), (643, 642, 648, 649), (646, 647, 653, 652), (642, 644, 650, 648), (645, 646, 652, 651), (675, 674, 668, 666), (673, 672, 671, 670), (665, 664, 655, 659), (660, 663, 657, 656), (664, 661, 654, 655), (662, 665, 659, 658), (652, 653, 665, 662), (649, 648, 661, 664), (650, 651, 663, 660), (653, 649, 664, 665), (648, 650, 660, 661), (651, 652, 662, 663), (667, 666, 670, 671), (666, 668, 669, 670), (676, 673, 670, 669), (672, 677, 667, 671), (674, 676, 669, 668), (677, 675, 666, 667), (655, 654, 675, 677), (656, 657, 676, 674), (659, 655, 677, 672), (657, 658, 673, 676), (658, 659, 672, 673), (654, 656, 674, 675)])
me_sphere.polygons.foreach_set('use_smooth', [True] * 708)
_uv = me_sphere.uv_layers.new(name='UVMap')
_uv.uv.foreach_set('vector', [0.75, 0.3125, 0.75, 0.375, 0.7188, 0.375, 0.7188, 0.3125, 0.75, 0.75, 0.75, 0.8125, 0.7188, 0.8125, 0.7188, 0.75, 0.75, 0.25, 0.75, 0.3125, 0.7188, 0.3125, 0.7188, 0.25, 0.75, 0.6875, 0.75, 0.75, 0.7188, 0.75, 0.7188, 0.6875, 0.75, 0.1875, 0.75, 0.25, 0.7188, 0.25, 0.7188, 0.1875, 0.75, 0.625, 0.75, 0.6875, 0.7188, 0.6875, 0.7188, 0.625, 0.75, 0.125, 0.75, 0.1875, 0.7188, 0.1875, 0.7188, 0.125, 0.75, 0.5625, 0.75, 0.625, 0.7188, 0.625, 0.7188, 0.5625, 0.75, 0.0625, 0.75, 0.125, 0.7188, 0.125, 0.7188, 0.0625, 0.75, 0.5, 0.75, 0.5625, 0.7188, 0.5625, 0.7188, 0.5, 0.75, 0.9375, 0.7344, 1.0, 0.7188, 0.9375, 1.0, 0.0625, 0.9688, 0.0625, 0.9688, 0.0625, 1.0, 0.0625, 0.75, 0.4375, 0.75, 0.5, 0.7188, 0.5, 0.7188, 0.4375, 0.75, 0.875, 0.75, 0.9375, 0.7188, 0.9375, 0.7188, 0.875, 0.75, 0.375, 0.75, 0.4375, 0.7188, 0.4375, 0.7188, 0.375, 0.75, 0.8125, 0.75, 0.875, 0.7188, 0.875, 0.7188, 0.8125, 0.7188, 0.875, 0.7188, 0.9375, 0.6875, 0.9375, 0.6875, 0.875, 0.7188, 0.375, 0.7188, 0.4375, 0.6875, 0.4375, 0.6875, 0.375, 0.7188, 0.8125, 0.7188, 0.875, 0.6875, 0.875, 0.6875, 0.8125, 0.7188, 0.3125, 0.7188, 0.375, 0.6875, 0.375, 0.6875, 0.3125, 0.7188, 0.75, 0.7188, 0.8125, 0.6875, 0.8125, 0.6875, 0.75, 0.7188, 0.25, 0.7188, 0.3125, 0.6875, 0.3125, 0.6875, 0.25, 0.7188, 0.6875, 0.7188, 0.75, 0.6875, 0.75, 0.6875, 0.6875, 0.7188, 0.1875, 0.7188, 0.25, 0.6875, 0.25, 0.6875, 0.1875, 0.7188, 0.625, 0.7188, 0.6875, 0.6875, 0.6875, 0.6875, 0.625, 0.7188, 0.125, 0.7188, 0.1875, 0.6875, 0.1875, 0.6875, 0.125, 0.7188, 0.5625, 0.7188, 0.625, 0.6875, 0.625, 0.6875, 0.5625, 0.7188, 0.0625, 0.7188, 0.125, 0.6875, 0.125, 0.6875, 0.0625, 0.7188, 0.5, 0.7188, 0.5625, 0.6875, 0.5625, 0.6875, 0.5, 0.7188, 0.9375, 0.7031, 1.0, 0.6875, 0.9375, 0.25, 0.0625, 0.2188, 0.0625, 0.2188, 0.0625, 0.25, 0.0625, 0.7188, 0.4375, 0.7188, 0.5, 0.6875, 0.5, 0.6875, 0.4375, 0.6875, 0.625, 0.6875, 0.6875, 0.6562, 0.6875, 0.6562, 0.625, 0.6875, 0.125, 0.6875, 0.1875, 0.6562, 0.1875, 0.6562, 0.125, 0.6875, 0.5625, 0.6875, 0.625, 0.6562, 0.625, 0.6562, 0.5625, 0.6875, 0.0625, 0.6875, 0.125, 0.6562, 0.125, 0.6562, 0.0625, 0.6875, 0.5, 0.6875, 0.5625, 0.6562, 0.5625, 0.6562, 0.5, 0.6875, 0.9375, 0.6719, 1.0, 0.6562, 0.9375, 0.75, 0.0625, 0.7188, 0.0625, 0.7188, 0.0625, 0.75, 0.0625, 0.6875, 0.4375, 0.6875, 0.5, 0.6562, 0.5, 0.6562, 0.4375, 0.6875, 0.875, 0.6875, 0.9375, 0.6562, 0.9375, 0.6562, 0.875, 0.6875, 0.375, 0.6875, 0.4375, 0.6562, 0.4375, 0.6562, 0.375, 0.6875, 0.8125, 0.6875, 0.875, 0.6562, 0.875, 0.6562, 0.8125, 0.6875, 0.3125, 0.6875, 0.375, 0.6562, 0.375, 0.6562, 0.3125, 0.6875, 0.75, 0.6875, 0.8125, 0.6562, 0.8125, 0.6562, 0.75, 0.6875, 0.25, 0.6875, 0.3125, 0.6562, 0.3125, 0.6562, 0.25, 0.6875, 0.6875, 0.6875, 0.75, 0.6562, 0.75, 0.6562, 0.6875, 0.6875, 0.1875, 0.6875, 0.25, 0.6562, 0.25, 0.6562, 0.1875, 0.6562, 0.375, 0.6562, 0.4375, 0.625, 0.4375, 0.625, 0.375, 0.6562, 0.8125, 0.6562, 0.875, 0.625, 0.875, 0.625, 0.8125, 0.6562, 0.3125, 0.6562, 0.375, 0.625, 0.375, 0.625, 0.3125, 0.6562, 0.75, 0.6562, 0.8125, 0.625, 0.8125, 0.625, 0.75, 0.6562, 0.25, 0.6562, 0.3125, 0.625, 0.3125, 0.625, 0.25, 0.6562, 0.6875, 0.6562, 0.75, 0.625, 0.75, 0.625, 0.6875, 0.6562, 0.1875, 0.6562, 0.25, 0.625, 0.25, 0.625, 0.1875, 0.6562, 0.625, 0.6562, 0.6875, 0.625, 0.6875, 0.625, 0.625, 0.6562, 0.125, 0.6562, 0.1875, 0.625, 0.1875, 0.625, 0.125, 0.6562, 0.5625, 0.6562, 0.625, 0.625, 0.625, 0.625, 0.5625, 0.6562, 0.0625, 0.6562, 0.125, 0.625, 0.125, 0.625, 0.0625, 0.6562, 0.5, 0.6562, 0.5625, 0.625, 0.5625, 0.625, 0.5, 0.6562, 0.9375, 0.6406, 1.0, 0.625, 0.9375, 0.9062, 0.0625, 0.875, 0.0625, 0.875, 0.0625, 0.9062, 0.0625, 0.6562, 0.4375, 0.6562, 0.5, 0.625, 0.5, 0.625, 0.4375, 0.6562, 0.875, 0.6562, 0.9375, 0.625, 0.9375, 0.625, 0.875, 0.625, 0.125, 0.625, 0.1875, 0.5938, 0.1875, 0.5938, 0.125, 0.625, 0.5625, 0.625, 0.625, 0.5938, 0.625, 0.5938, 0.5625, 0.625, 0.0625, 0.625, 0.125, 0.5938, 0.125, 0.5938, 0.0625, 0.625, 0.5, 0.625, 0.5625, 0.5938, 0.5625, 0.5938, 0.5, 0.625, 0.9375, 0.6094, 1.0, 0.5938, 0.9375, 0.4062, 0.0625, 0.375, 0.0625, 0.375, 0.0625, 0.4062, 0.0625, 0.625, 0.4375, 0.625, 0.5, 0.5938, 0.5, 0.5938, 0.4375, 0.625, 0.875, 0.625, 0.9375, 0.5938, 0.9375, 0.5938, 0.875, 0.625, 0.375, 0.625, 0.4375, 0.5938, 0.4375, 0.5938, 0.375, 0.625, 0.8125, 0.625, 0.875, 0.5938, 0.875, 0.5938, 0.8125, 0.625, 0.3125, 0.625, 0.375, 0.5938, 0.375, 0.5938, 0.3125, 0.625, 0.75, 0.625, 0.8125, 0.5938, 0.8125, 0.5938, 0.75, 0.625, 0.25, 0.625, 0.3125, 0.5938, 0.3125, 0.5938, 0.25, 0.625, 0.6875, 0.625, 0.75, 0.5938, 0.75, 0.5938, 0.6875, 0.625, 0.1875, 0.625, 0.25, 0.5938, 0.25, 0.5938, 0.1875, 0.625, 0.625, 0.625, 0.6875, 0.5938, 0.6875, 0.5938, 0.625, 0.5938, 0.3125, 0.5938, 0.375, 0.5625, 0.375, 0.5625, 0.3125, 0.5938, 0.75, 0.5938, 0.8125, 0.5625, 0.8125, 0.5625, 0.75, 0.5938, 0.25, 0.5938, 0.3125, 0.5625, 0.3125, 0.5625, 0.25, 0.5938, 0.6875, 0.5938, 0.75, 0.5625, 0.75, 0.5625, 0.6875, 0.5938, 0.1875, 0.5938, 0.25, 0.5625, 0.25, 0.5625, 0.1875, 0.5938, 0.625, 0.5938, 0.6875, 0.5625, 0.6875, 0.5625, 0.625, 0.5938, 0.125, 0.5938, 0.1875, 0.5625, 0.1875, 0.5625, 0.125, 0.5938, 0.5625, 0.5938, 0.625, 0.5625, 0.625, 0.5625, 0.5625, 0.5938, 0.0625, 0.5938, 0.125, 0.5625, 0.125, 0.5625, 0.0625, 0.5938, 0.5, 0.5938, 0.5625, 0.5625, 0.5625, 0.5625, 0.5, 0.5938, 0.9375, 0.5781, 1.0, 0.5625, 0.9375, 0.6562, 0.0625, 0.625, 0.0625, 0.625, 0.0625, 0.6562, 0.0625, 0.5938, 0.4375, 0.5938, 0.5, 0.5625, 0.5, 0.5625, 0.4375, 0.5938, 0.875, 0.5938, 0.9375, 0.5625, 0.9375, 0.5625, 0.875, 0.5938, 0.375, 0.5938, 0.4375, 0.5625, 0.4375, 0.5625, 0.375, 0.5938, 0.8125, 0.5938, 0.875, 0.5625, 0.875, 0.5625, 0.8125, 0.5625, 0.0625, 0.5625, 0.125, 0.5312, 0.125, 0.5312, 0.0625, 0.5625, 0.5, 0.5625, 0.5625, 0.5312, 0.5625, 0.5312, 0.5, 0.5625, 0.9375, 0.5469, 1.0, 0.5312, 0.9375, 0.0625, 0.0625, 0.03125, 0.0625, 0.03125, 0.0625, 0.0625, 0.0625, 0.5625, 0.4375, 0.5625, 0.5, 0.5312, 0.5, 0.5312, 0.4375, 0.5625, 0.875, 0.5625, 0.9375, 0.5312, 0.9375, 0.5312, 0.875, 0.5625, 0.375, 0.5625, 0.4375, 0.5312, 0.4375, 0.5312, 0.375, 0.5625, 0.8125, 0.5625, 0.875, 0.5312, 0.875, 0.5312, 0.8125, 0.5625, 0.3125, 0.5625, 0.375, 0.5312, 0.375, 0.5312, 0.3125, 0.5625, 0.75, 0.5625, 0.8125, 0.5312, 0.8125, 0.5312, 0.75, 0.5625, 0.25, 0.5625, 0.3125, 0.5312, 0.3125, 0.5312, 0.25, 0.5625, 0.6875, 0.5625, 0.75, 0.5312, 0.75, 0.5312, 0.6875, 0.5625, 0.1875, 0.5625, 0.25, 0.5312, 0.25, 0.5312, 0.1875, 0.5625, 0.625, 0.5625, 0.6875, 0.5312, 0.6875, 0.5312, 0.625, 0.5625, 0.125, 0.5625, 0.1875, 0.5312, 0.1875, 0.5312, 0.125, 0.5625, 0.5625, 0.5625, 0.625, 0.5312, 0.625, 0.5312, 0.5625, 0.5312, 0.75, 0.5312, 0.8125, 0.5, 0.8125, 0.5, 0.75, 0.5312, 0.25, 0.5312, 0.3125, 0.5, 0.3125, 0.5, 0.25, 0.5312, 0.6875, 0.5312, 0.75, 0.5, 0.75, 0.5, 0.6875, 0.5312, 0.1875, 0.5312, 0.25, 0.5, 0.25, 0.5, 0.1875, 0.5312, 0.625, 0.5312, 0.6875, 0.5, 0.6875, 0.5, 0.625, 0.5312, 0.125, 0.5312, 0.1875, 0.5, 0.1875, 0.5, 0.125, 0.5312, 0.5625, 0.5312, 0.625, 0.5, 0.625, 0.5, 0.5625, 0.5312, 0.0625, 0.5312, 0.125, 0.5, 0.125, 0.5, 0.0625, 0.5312, 0.5, 0.5312, 0.5625, 0.5, 0.5625, 0.5, 0.5, 0.5312, 0.9375, 0.5156, 1.0, 0.5, 0.9375, 0.3125, 0.0625, 0.2812, 0.0625, 0.2812, 0.0625, 0.3125, 0.0625, 0.5312, 0.4375, 0.5312, 0.5, 0.5, 0.5, 0.5, 0.4375, 0.5312, 0.875, 0.5312, 0.9375, 0.5, 0.9375, 0.5, 0.875, 0.5312, 0.375, 0.5312, 0.4375, 0.5, 0.4375, 0.5, 0.375, 0.5312, 0.8125, 0.5312, 0.875, 0.5, 0.875, 0.5, 0.8125, 0.5312, 0.3125, 0.5312, 0.375, 0.5, 0.375, 0.5, 0.3125, 0.5, 0.5, 0.5, 0.5625, 0.4688, 0.5625, 0.4687, 0.5, 0.5, 0.9375, 0.4844, 1.0, 0.4688, 0.9375, 0.1563, 0.0625, 0.125, 0.0625, 0.125, 0.0625, 0.1563, 0.0625, 0.5, 0.4375, 0.5, 0.5, 0.4687, 0.5, 0.4688, 0.4375, 0.5, 0.875, 0.5, 0.9375, 0.4688, 0.9375, 0.4688, 0.875, 0.5, 0.375, 0.5, 0.4375, 0.4688, 0.4375, 0.4688, 0.375, 0.5, 0.8125, 0.5, 0.875, 0.4688, 0.875, 0.4688, 0.8125, 0.5, 0.3125, 0.5, 0.375, 0.4688, 0.375, 0.4687, 0.3125, 0.5, 0.75, 0.5, 0.8125, 0.4688, 0.8125, 0.4688, 0.75, 0.5, 0.25, 0.5, 0.3125, 0.4687, 0.3125, 0.4688, 0.25, 0.5, 0.6875, 0.5, 0.75, 0.4688, 0.75, 0.4687, 0.6875, 0.5, 0.1875, 0.5, 0.25, 0.4688, 0.25, 0.4688, 0.1875, 0.5, 0.625, 0.5, 0.6875, 0.4687, 0.6875, 0.4688, 0.625, 0.5, 0.125, 0.5, 0.1875, 0.4688, 0.1875, 0.4688, 0.125, 0.5, 0.5625, 0.5, 0.625, 0.4688, 0.625, 0.4688, 0.5625, 0.5, 0.0625, 0.5, 0.125, 0.4688, 0.125, 0.4688, 0.0625, 0.4688, 0.25, 0.4687, 0.3125, 0.4375, 0.3125, 0.4375, 0.25, 0.4687, 0.6875, 0.4688, 0.75, 0.4375, 0.75, 0.4375, 0.6875, 0.4688, 0.1875, 0.4688, 0.25, 0.4375, 0.25, 0.4375, 0.1875, 0.4688, 0.625, 0.4687, 0.6875, 0.4375, 0.6875, 0.4375, 0.625, 0.4688, 0.125, 0.4688, 0.1875, 0.4375, 0.1875, 0.4375, 0.125, 0.4688, 0.5625, 0.4688, 0.625, 0.4375, 0.625, 0.4375, 0.5625, 0.4688, 0.0625, 0.4688, 0.125, 0.4375, 0.125, 0.4375, 0.0625, 0.4687, 0.5, 0.4688, 0.5625, 0.4375, 0.5625, 0.4375, 0.5, 0.4688, 0.9375, 0.4531, 1.0, 0.4375, 0.9375, 0.9688, 0.0625, 0.9375, 0.0625, 0.9375, 0.0625, 0.9688, 0.0625, 0.4688, 0.4375, 0.4687, 0.5, 0.4375, 0.5, 0.4375, 0.4375, 0.4688, 0.875, 0.4688, 0.9375, 0.4375, 0.9375, 0.4375, 0.875, 0.4688, 0.375, 0.4688, 0.4375, 0.4375, 0.4375, 0.4375, 0.375, 0.4688, 0.8125, 0.4688, 0.875, 0.4375, 0.875, 0.4375, 0.8125, 0.4687, 0.3125, 0.4688, 0.375, 0.4375, 0.375, 0.4375, 0.3125, 0.4688, 0.75, 0.4688, 0.8125, 0.4375, 0.8125, 0.4375, 0.75, 0.4375, 0.9375, 0.4219, 1.0, 0.4062, 0.9375, 0.8125, 0.0625, 0.7812, 0.0625, 0.7812, 0.0625, 0.8125, 0.0625, 0.4375, 0.4375, 0.4375, 0.5, 0.4062, 0.5, 0.4062, 0.4375, 0.4375, 0.875, 0.4375, 0.9375, 0.4062, 0.9375, 0.4062, 0.875, 0.4375, 0.375, 0.4375, 0.4375, 0.4062, 0.4375, 0.4062, 0.375, 0.4375, 0.8125, 0.4375, 0.875, 0.4062, 0.875, 0.4062, 0.8125, 0.4375, 0.3125, 0.4375, 0.375, 0.4062, 0.375, 0.4062, 0.3125, 0.4375, 0.75, 0.4375, 0.8125, 0.4062, 0.8125, 0.4062, 0.75, 0.4375, 0.25, 0.4375, 0.3125, 0.4062, 0.3125, 0.4062, 0.25, 0.4375, 0.6875, 0.4375, 0.75, 0.4062, 0.75, 0.4062, 0.6875, 0.4375, 0.1875, 0.4375, 0.25, 0.4062, 0.25, 0.4062, 0.1875, 0.4375, 0.625, 0.4375, 0.6875, 0.4062, 0.6875, 0.4062, 0.625, 0.4375, 0.125, 0.4375, 0.1875, 0.4062, 0.1875, 0.4062, 0.125, 0.4375, 0.5625, 0.4375, 0.625, 0.4062, 0.625, 0.4062, 0.5625, 0.4375, 0.0625, 0.4375, 0.125, 0.4062, 0.125, 0.4062, 0.0625, 0.4375, 0.5, 0.4375, 0.5625, 0.4062, 0.5625, 0.4062, 0.5, 0.4062, 0.6875, 0.4062, 0.75, 0.375, 0.75, 0.375, 0.6875, 0.4062, 0.1875, 0.4062, 0.25, 0.375, 0.25, 0.375, 0.1875, 0.4062, 0.625, 0.4062, 0.6875, 0.375, 0.6875, 0.375, 0.625, 0.4062, 0.125, 0.4062, 0.1875, 0.375, 0.1875, 0.375, 0.125, 0.4062, 0.5625, 0.4062, 0.625, 0.375, 0.625, 0.375, 0.5625, 0.4062, 0.0625, 0.4062, 0.125, 0.375, 0.125, 0.375, 0.0625, 0.4062, 0.5, 0.4062, 0.5625, 0.375, 0.5625, 0.375, 0.5, 0.4062, 0.9375, 0.3906, 1.0, 0.375, 0.9375, 0.4688, 0.0625, 0.4375, 0.0625, 0.4375, 0.0625, 0.4688, 0.0625, 0.4062, 0.4375, 0.4062, 0.5, 0.375, 0.5, 0.375, 0.4375, 0.4062, 0.875, 0.4062, 0.9375, 0.375, 0.9375, 0.375, 0.875, 0.4062, 0.375, 0.4062, 0.4375, 0.375, 0.4375, 0.375, 0.375, 0.4062, 0.8125, 0.4062, 0.875, 0.375, 0.875, 0.375, 0.8125, 0.4062, 0.3125, 0.4062, 0.375, 0.375, 0.375, 0.375, 0.3125, 0.4062, 0.75, 0.4062, 0.8125, 0.375, 0.8125, 0.375, 0.75, 0.4062, 0.25, 0.4062, 0.3125, 0.375, 0.3125, 0.375, 0.25, 0.375, 0.4375, 0.375, 0.5, 0.3437, 0.5, 0.3438, 0.4375, 0.375, 0.875, 0.375, 0.9375, 0.3438, 0.9375, 0.3438, 0.875, 0.375, 0.375, 0.375, 0.4375, 0.3438, 0.4375, 0.3438, 0.375, 0.375, 0.8125, 0.375, 0.875, 0.3438, 0.875, 0.3438, 0.8125, 0.375, 0.3125, 0.375, 0.375, 0.3438, 0.375, 0.3438, 0.3125, 0.375, 0.75, 0.375, 0.8125, 0.3438, 0.8125, 0.3438, 0.75, 0.375, 0.25, 0.375, 0.3125, 0.3438, 0.3125, 0.3438, 0.25, 0.375, 0.6875, 0.375, 0.75, 0.3438, 0.75, 0.3438, 0.6875, 0.375, 0.1875, 0.375, 0.25, 0.3438, 0.25, 0.3438, 0.1875, 0.375, 0.625, 0.375, 0.6875, 0.3438, 0.6875, 0.3438, 0.625, 0.375, 0.125, 0.375, 0.1875, 0.3438, 0.1875, 0.3438, 0.125, 0.375, 0.5625, 0.375, 0.625, 0.3438, 0.625, 0.3438, 0.5625, 0.375, 0.0625, 0.375, 0.125, 0.3438, 0.125, 0.3438, 0.0625, 0.375, 0.5, 0.375, 0.5625, 0.3438, 0.5625, 0.3437, 0.5, 0.375, 0.9375, 0.3594, 1.0, 0.3438, 0.9375, 0.7188, 0.0625, 0.6875, 0.0625, 0.6875, 0.0625, 0.7188, 0.0625, 0.3438, 0.1875, 0.3438, 0.25, 0.3125, 0.25, 0.3125, 0.1875, 0.3438, 0.625, 0.3438, 0.6875, 0.3125, 0.6875, 0.3125, 0.625, 0.3438, 0.125, 0.3438, 0.1875, 0.3125, 0.1875, 0.3125, 0.125, 0.3438, 0.5625, 0.3438, 0.625, 0.3125, 0.625, 0.3125, 0.5625, 0.3438, 0.0625, 0.3438, 0.125, 0.3125, 0.125, 0.3125, 0.0625, 0.3437, 0.5, 0.3438, 0.5625, 0.3125, 0.5625, 0.3125, 0.5, 0.3438, 0.9375, 0.3281, 1.0, 0.3125, 0.9375, 0.125, 0.0625, 0.09375, 0.0625, 0.09375, 0.0625, 0.125, 0.0625, 0.3438, 0.4375, 0.3437, 0.5, 0.3125, 0.5, 0.3125, 0.4375, 0.3438, 0.875, 0.3438, 0.9375, 0.3125, 0.9375, 0.3125, 0.875, 0.3438, 0.375, 0.3438, 0.4375, 0.3125, 0.4375, 0.3125, 0.375, 0.3438, 0.8125, 0.3438, 0.875, 0.3125, 0.875, 0.3125, 0.8125, 0.3438, 0.3125, 0.3438, 0.375, 0.3125, 0.375, 0.3125, 0.3125, 0.3438, 0.75, 0.3438, 0.8125, 0.3125, 0.8125, 0.3125, 0.75, 0.3438, 0.25, 0.3438, 0.3125, 0.3125, 0.3125, 0.3125, 0.25, 0.3438, 0.6875, 0.3438, 0.75, 0.3125, 0.75, 0.3125, 0.6875, 0.3125, 0.375, 0.3125, 0.4375, 0.2812, 0.4375, 0.2812, 0.375, 0.3125, 0.8125, 0.3125, 0.875, 0.2812, 0.875, 0.2812, 0.8125, 0.3125, 0.3125, 0.3125, 0.375, 0.2812, 0.375, 0.2812, 0.3125, 0.3125, 0.75, 0.3125, 0.8125, 0.2812, 0.8125, 0.2812, 0.75, 0.3125, 0.25, 0.3125, 0.3125, 0.2812, 0.3125, 0.2812, 0.25, 0.3125, 0.6875, 0.3125, 0.75, 0.2812, 0.75, 0.2812, 0.6875, 0.3125, 0.1875, 0.3125, 0.25, 0.2812, 0.25, 0.2812, 0.1875, 0.3125, 0.625, 0.3125, 0.6875, 0.2812, 0.6875, 0.2812, 0.625, 0.3125, 0.125, 0.3125, 0.1875, 0.2812, 0.1875, 0.2812, 0.125, 0.3125, 0.5625, 0.3125, 0.625, 0.2812, 0.625, 0.2812, 0.5625, 0.3125, 0.0625, 0.3125, 0.125, 0.2812, 0.125, 0.2812, 0.0625, 0.3125, 0.5, 0.3125, 0.5625, 0.2812, 0.5625, 0.2812, 0.5, 0.3125, 0.9375, 0.2969, 1.0, 0.2812, 0.9375, 0.375, 0.0625, 0.3438, 0.0625, 0.3438, 0.0625, 0.375, 0.0625, 0.3125, 0.4375, 0.3125, 0.5, 0.2812, 0.5, 0.2812, 0.4375, 0.3125, 0.875, 0.3125, 0.9375, 0.2812, 0.9375, 0.2812, 0.875, 0.2812, 0.125, 0.2812, 0.1875, 0.25, 0.1875, 0.25, 0.125, 0.2812, 0.5625, 0.2812, 0.625, 0.25, 0.625, 0.25, 0.5625, 0.2812, 0.0625, 0.2812, 0.125, 0.25, 0.125, 0.25, 0.0625, 0.2812, 0.5, 0.2812, 0.5625, 0.25, 0.5625, 0.25, 0.5, 0.2812, 0.9375, 0.2656, 1.0, 0.25, 0.9375, 0.5625, 0.0625, 0.5312, 0.0625, 0.5312, 0.0625, 0.5625, 0.0625, 0.2812, 0.4375, 0.2812, 0.5, 0.25, 0.5, 0.25, 0.4375, 0.2812, 0.875, 0.2812, 0.9375, 0.25, 0.9375, 0.25, 0.875, 0.2812, 0.375, 0.2812, 0.4375, 0.25, 0.4375, 0.25, 0.375, 0.2812, 0.8125, 0.2812, 0.875, 0.25, 0.875, 0.25, 0.8125, 0.2812, 0.3125, 0.2812, 0.375, 0.25, 0.375, 0.25, 0.3125, 0.2812, 0.75, 0.2812, 0.8125, 0.25, 0.8125, 0.25, 0.75, 0.2812, 0.25, 0.2812, 0.3125, 0.25, 0.3125, 0.25, 0.25, 0.2812, 0.6875, 0.2812, 0.75, 0.25, 0.75, 0.25, 0.6875, 0.2812, 0.1875, 0.2812, 0.25, 0.25, 0.25, 0.25, 0.1875, 0.2812, 0.625, 0.2812, 0.6875, 0.25, 0.6875, 0.25, 0.625, 0.25, 0.8125, 0.25, 0.875, 0.2188, 0.875, 0.2188, 0.8125, 0.25, 0.3125, 0.25, 0.375, 0.2188, 0.375, 0.2188, 0.3125, 0.25, 0.75, 0.25, 0.8125, 0.2188, 0.8125, 0.2188, 0.75, 0.25, 0.25, 0.25, 0.3125, 0.2188, 0.3125, 0.2188, 0.25, 0.25, 0.6875, 0.25, 0.75, 0.2188, 0.75, 0.2188, 0.6875, 0.25, 0.1875, 0.25, 0.25, 0.2188, 0.25, 0.2188, 0.1875, 0.25, 0.625, 0.25, 0.6875, 0.2188, 0.6875, 0.2188, 0.625, 0.25, 0.125, 0.25, 0.1875, 0.2188, 0.1875, 0.2188, 0.125, 0.25, 0.5625, 0.25, 0.625, 0.2188, 0.625, 0.2188, 0.5625, 0.25, 0.0625, 0.25, 0.125, 0.2188, 0.125, 0.2188, 0.0625, 0.25, 0.5, 0.25, 0.5625, 0.2188, 0.5625, 0.2187, 0.5, 0.25, 0.9375, 0.2344, 1.0, 0.2188, 0.9375, 0.875, 0.0625, 0.8438, 0.0625, 0.8438, 0.0625, 0.875, 0.0625, 0.25, 0.4375, 0.25, 0.5, 0.2187, 0.5, 0.2188, 0.4375, 0.25, 0.875, 0.25, 0.9375, 0.2188, 0.9375, 0.2188, 0.875, 0.25, 0.375, 0.25, 0.4375, 0.2188, 0.4375, 0.2188, 0.375, 0.2188, 0.5625, 0.2188, 0.625, 0.1875, 0.625, 0.1875, 0.5625, 0.2188, 0.0625, 0.2188, 0.125, 0.1875, 0.125, 0.1875, 0.0625, 0.2187, 0.5, 0.2188, 0.5625, 0.1875, 0.5625, 0.1875, 0.5, 0.2188, 0.9375, 0.2031, 1.0, 0.1875, 0.9375, 0.2188, 0.0625, 0.1875, 0.0625, 0.1875, 0.0625, 0.2188, 0.0625, 0.2188, 0.4375, 0.2187, 0.5, 0.1875, 0.5, 0.1875, 0.4375, 0.2188, 0.875, 0.2188, 0.9375, 0.1875, 0.9375, 0.1875, 0.875, 0.2188, 0.375, 0.2188, 0.4375, 0.1875, 0.4375, 0.1875, 0.375, 0.2188, 0.8125, 0.2188, 0.875, 0.1875, 0.875, 0.1875, 0.8125, 0.2188, 0.3125, 0.2188, 0.375, 0.1875, 0.375, 0.1875, 0.3125, 0.2188, 0.75, 0.2188, 0.8125, 0.1875, 0.8125, 0.1875, 0.75, 0.2188, 0.25, 0.2188, 0.3125, 0.1875, 0.3125, 0.1875, 0.25, 0.2188, 0.6875, 0.2188, 0.75, 0.1875, 0.75, 0.1875, 0.6875, 0.2188, 0.1875, 0.2188, 0.25, 0.1875, 0.25, 0.1875, 0.1875, 0.2188, 0.625, 0.2188, 0.6875, 0.1875, 0.6875, 0.1875, 0.625, 0.2188, 0.125, 0.2188, 0.1875, 0.1875, 0.1875, 0.1875, 0.125, 0.1875, 0.3125, 0.1875, 0.375, 0.1563, 0.375, 0.1562, 0.3125, 0.1875, 0.75, 0.1875, 0.8125, 0.1562, 0.8125, 0.1562, 0.75, 0.1875, 0.25, 0.1875, 0.3125, 0.1562, 0.3125, 0.1562, 0.25, 0.1875, 0.6875, 0.1875, 0.75, 0.1562, 0.75, 0.1562, 0.6875, 0.1875, 0.1875, 0.1875, 0.25, 0.1562, 0.25, 0.1562, 0.1875, 0.1875, 0.625, 0.1875, 0.6875, 0.1562, 0.6875, 0.1563, 0.625, 0.1875, 0.125, 0.1875, 0.1875, 0.1562, 0.1875, 0.1562, 0.125, 0.1875, 0.5625, 0.1875, 0.625, 0.1563, 0.625, 0.1562, 0.5625, 0.1875, 0.0625, 0.1875, 0.125, 0.1562, 0.125, 0.1563, 0.0625, 0.1875, 0.5, 0.1875, 0.5625, 0.1562, 0.5625, 0.1562, 0.5, 0.1875, 0.9375, 0.1719, 1.0, 0.1563, 0.9375, 0.625, 0.0625, 0.5938, 0.0625, 0.5938, 0.0625, 0.625, 0.0625, 0.1875, 0.4375, 0.1875, 0.5, 0.1562, 0.5, 0.1562, 0.4375, 0.1875, 0.875, 0.1875, 0.9375, 0.1563, 0.9375, 0.1562, 0.875, 0.1875, 0.375, 0.1875, 0.4375, 0.1562, 0.4375, 0.1563, 0.375, 0.1875, 0.8125, 0.1875, 0.875, 0.1562, 0.875, 0.1562, 0.8125, 0.1563, 0.0625, 0.1562, 0.125, 0.125, 0.125, 0.125, 0.0625, 0.1562, 0.5, 0.1562, 0.5625, 0.125, 0.5625, 0.125, 0.5, 0.1563, 0.9375, 0.1406, 1.0, 0.125, 0.9375, 0.7812, 0.0625, 0.75, 0.0625, 0.75, 0.0625, 0.7812, 0.0625, 0.1562, 0.4375, 0.1562, 0.5, 0.125, 0.5, 0.125, 0.4375, 0.1562, 0.875, 0.1563, 0.9375, 0.125, 0.9375, 0.125, 0.875, 0.1563, 0.375, 0.1562, 0.4375, 0.125, 0.4375, 0.125, 0.375, 0.1562, 0.8125, 0.1562, 0.875, 0.125, 0.875, 0.125, 0.8125, 0.1562, 0.3125, 0.1563, 0.375, 0.125, 0.375, 0.125, 0.3125, 0.1562, 0.75, 0.1562, 0.8125, 0.125, 0.8125, 0.125, 0.75, 0.1562, 0.25, 0.1562, 0.3125, 0.125, 0.3125, 0.125, 0.25, 0.1562, 0.6875, 0.1562, 0.75, 0.125, 0.75, 0.125, 0.6875, 0.1562, 0.1875, 0.1562, 0.25, 0.125, 0.25, 0.125, 0.1875, 0.1563, 0.625, 0.1562, 0.6875, 0.125, 0.6875, 0.125, 0.625, 0.1562, 0.125, 0.1562, 0.1875, 0.125, 0.1875, 0.125, 0.125, 0.1562, 0.5625, 0.1563, 0.625, 0.125, 0.625, 0.125, 0.5625, 0.125, 0.75, 0.125, 0.8125, 0.09375, 0.8125, 0.09375, 0.75, 0.125, 0.25, 0.125, 0.3125, 0.09375, 0.3125, 0.09375, 0.25, 0.125, 0.6875, 0.125, 0.75, 0.09375, 0.75, 0.09375, 0.6875, 0.125, 0.1875, 0.125, 0.25, 0.09375, 0.25, 0.09375, 0.1875, 0.125, 0.625, 0.125, 0.6875, 0.09375, 0.6875, 0.09375, 0.625, 0.125, 0.125, 0.125, 0.1875, 0.09375, 0.1875, 0.09375, 0.125, 0.125, 0.5625, 0.125, 0.625, 0.09375, 0.625, 0.09375, 0.5625, 0.125, 0.0625, 0.125, 0.125, 0.09375, 0.125, 0.09375, 0.0625, 0.125, 0.5, 0.125, 0.5625, 0.09375, 0.5625, 0.09375, 0.5, 0.125, 0.9375, 0.1094, 1.0, 0.09375, 0.9375, 0.03125, 0.0625, 0.0, 0.0625, 0.0, 0.0625, 0.03125, 0.0625, 0.125, 0.4375, 0.125, 0.5, 0.09375, 0.5, 0.09375, 0.4375, 0.125, 0.875, 0.125, 0.9375, 0.09375, 0.9375, 0.09375, 0.875, 0.125, 0.375, 0.125, 0.4375, 0.09375, 0.4375, 0.09375, 0.375, 0.125, 0.8125, 0.125, 0.875, 0.09375, 0.875, 0.09375, 0.8125, 0.125, 0.3125, 0.125, 0.375, 0.09375, 0.375, 0.09375, 0.3125, 0.09375, 0.5, 0.09375, 0.5625, 0.0625, 0.5625, 0.0625, 0.5, 0.09375, 0.9375, 0.07812, 1.0, 0.0625, 0.9375, 0.5312, 0.0625, 0.5, 0.0625, 0.5, 0.0625, 0.5312, 0.0625, 0.09375, 0.4375, 0.09375, 0.5, 0.0625, 0.5, 0.0625, 0.4375, 0.09375, 0.875, 0.09375, 0.9375, 0.0625, 0.9375, 0.0625, 0.875, 0.09375, 0.375, 0.09375, 0.4375, 0.0625, 0.4375, 0.0625, 0.375, 0.09375, 0.8125, 0.09375, 0.875, 0.0625, 0.875, 0.0625, 0.8125, 0.09375, 0.3125, 0.09375, 0.375, 0.0625, 0.375, 0.0625, 0.3125, 0.09375, 0.75, 0.09375, 0.8125, 0.0625, 0.8125, 0.0625, 0.75, 0.09375, 0.25, 0.09375, 0.3125, 0.0625, 0.3125, 0.0625, 0.25, 0.09375, 0.6875, 0.09375, 0.75, 0.0625, 0.75, 0.0625, 0.6875, 0.09375, 0.1875, 0.09375, 0.25, 0.0625, 0.25, 0.0625, 0.1875, 0.09375, 0.625, 0.09375, 0.6875, 0.0625, 0.6875, 0.0625, 0.625, 0.09375, 0.125, 0.09375, 0.1875, 0.0625, 0.1875, 0.0625, 0.125, 0.09375, 0.5625, 0.09375, 0.625, 0.0625, 0.625, 0.0625, 0.5625, 0.09375, 0.0625, 0.09375, 0.125, 0.0625, 0.125, 0.0625, 0.0625, 0.0625, 0.25, 0.0625, 0.3125, 0.03125, 0.3125, 0.03125, 0.25, 0.0625, 0.6875, 0.0625, 0.75, 0.03125, 0.75, 0.03125, 0.6875, 0.0625, 0.1875, 0.0625, 0.25, 0.03125, 0.25, 0.03125, 0.1875, 0.0625, 0.625, 0.0625, 0.6875, 0.03125, 0.6875, 0.03125, 0.625, 0.0625, 0.125, 0.0625, 0.1875, 0.03125, 0.1875, 0.03125, 0.125, 0.0625, 0.5625, 0.0625, 0.625, 0.03125, 0.625, 0.03125, 0.5625, 0.0625, 0.0625, 0.0625, 0.125, 0.03125, 0.125, 0.03125, 0.0625, 0.0625, 0.5, 0.0625, 0.5625, 0.03125, 0.5625, 0.03125, 0.5, 0.0625, 0.9375, 0.04687, 1.0, 0.03125, 0.9375, 0.2812, 0.0625, 0.25, 0.0625, 0.25, 0.0625, 0.2812, 0.0625, 0.0625, 0.4375, 0.0625, 0.5, 0.03125, 0.5, 0.03125, 0.4375, 0.0625, 0.875, 0.0625, 0.9375, 0.03125, 0.9375, 0.03125, 0.875, 0.0625, 0.375, 0.0625, 0.4375, 0.03125, 0.4375, 0.03125, 0.375, 0.0625, 0.8125, 0.0625, 0.875, 0.03125, 0.875, 0.03125, 0.8125, 0.0625, 0.3125, 0.0625, 0.375, 0.03125, 0.375, 0.03125, 0.3125, 0.0625, 0.75, 0.0625, 0.8125, 0.03125, 0.8125, 0.03125, 0.75, 0.09375, 0.0625, 0.0625, 0.0625, 0.0625, 0.0625, 0.09375, 0.0625, 0.03125, 0.4375, 0.03125, 0.5, 0.0, 0.5, 0.0, 0.4375, 0.03125, 0.875, 0.03125, 0.9375, 0.0, 0.9375, 0.0, 0.875, 0.03125, 0.375, 0.03125, 0.4375, 0.0, 0.4375, 0.0, 0.375, 0.03125, 0.8125, 0.03125, 0.875, 0.0, 0.875, 0.0, 0.8125, 0.03125, 0.3125, 0.03125, 0.375, 0.0, 0.375, 0.0, 0.3125, 0.03125, 0.75, 0.03125, 0.8125, 0.0, 0.8125, 0.0, 0.75, 0.03125, 0.25, 0.03125, 0.3125, 0.0, 0.3125, 0.0, 0.25, 0.03125, 0.6875, 0.03125, 0.75, 0.0, 0.75, 0.0, 0.6875, 0.03125, 0.1875, 0.03125, 0.25, 0.0, 0.25, 0.0, 0.1875, 0.03125, 0.625, 0.03125, 0.6875, 0.0, 0.6875, 0.0, 0.625, 0.03125, 0.125, 0.03125, 0.1875, 0.0, 0.1875, 0.0, 0.125, 0.03125, 0.5625, 0.03125, 0.625, 0.0, 0.625, 0.0, 0.5625, 0.03125, 0.0625, 0.03125, 0.125, 0.0, 0.125, 0.0, 0.0625, 0.03125, 0.5, 0.03125, 0.5625, 0.0, 0.5625, 0.0, 0.5, 0.03125, 0.9375, 0.01562, 1.0, 0.0, 0.9375, 1.0, 0.1875, 1.0, 0.25, 0.9688, 0.25, 0.9687, 0.1875, 1.0, 0.625, 1.0, 0.6875, 0.9687, 0.6875, 0.9688, 0.625, 1.0, 0.125, 1.0, 0.1875, 0.9687, 0.1875, 0.9687, 0.125, 1.0, 0.5625, 1.0, 0.625, 0.9688, 0.625, 0.9687, 0.5625, 1.0, 0.0625, 1.0, 0.125, 0.9687, 0.125, 0.9688, 0.0625, 1.0, 0.5, 1.0, 0.5625, 0.9687, 0.5625, 0.9687, 0.5, 1.0, 0.9375, 0.9844, 1.0, 0.9688, 0.9375, 0.9375, 0.0625, 0.9062, 0.0625, 0.9062, 0.0625, 0.9375, 0.0625, 1.0, 0.4375, 1.0, 0.5, 0.9687, 0.5, 0.9687, 0.4375, 1.0, 0.875, 1.0, 0.9375, 0.9688, 0.9375, 0.9687, 0.875, 1.0, 0.375, 1.0, 0.4375, 0.9687, 0.4375, 0.9688, 0.375, 1.0, 0.8125, 1.0, 0.875, 0.9687, 0.875, 0.9687, 0.8125, 1.0, 0.3125, 1.0, 0.375, 0.9688, 0.375, 0.9687, 0.3125, 1.0, 0.75, 1.0, 0.8125, 0.9687, 0.8125, 0.9688, 0.75, 1.0, 0.25, 1.0, 0.3125, 0.9687, 0.3125, 0.9688, 0.25, 1.0, 0.6875, 1.0, 0.75, 0.9688, 0.75, 0.9687, 0.6875, 0.9687, 0.875, 0.9688, 0.9375, 0.9375, 0.9375, 0.9375, 0.875, 0.9688, 0.375, 0.9687, 0.4375, 0.9375, 0.4375, 0.9375, 0.375, 0.9687, 0.8125, 0.9687, 0.875, 0.9375, 0.875, 0.9375, 0.8125, 0.9687, 0.3125, 0.9688, 0.375, 0.9375, 0.375, 0.9375, 0.3125, 0.9688, 0.75, 0.9687, 0.8125, 0.9375, 0.8125, 0.9375, 0.75, 0.9688, 0.25, 0.9687, 0.3125, 0.9375, 0.3125, 0.9375, 0.25, 0.9687, 0.6875, 0.9688, 0.75, 0.9375, 0.75, 0.9375, 0.6875, 0.9687, 0.1875, 0.9688, 0.25, 0.9375, 0.25, 0.9375, 0.1875, 0.9688, 0.625, 0.9687, 0.6875, 0.9375, 0.6875, 0.9375, 0.625, 0.9687, 0.125, 0.9687, 0.1875, 0.9375, 0.1875, 0.9375, 0.125, 0.9687, 0.5625, 0.9688, 0.625, 0.9375, 0.625, 0.9375, 0.5625, 0.9688, 0.0625, 0.9687, 0.125, 0.9375, 0.125, 0.9375, 0.0625, 0.9687, 0.5, 0.9687, 0.5625, 0.9375, 0.5625, 0.9375, 0.5, 0.9688, 0.9375, 0.9531, 1.0, 0.9375, 0.9375, 0.4375, 0.0625, 0.4062, 0.0625, 0.4062, 0.0625, 0.4375, 0.0625, 0.9687, 0.4375, 0.9687, 0.5, 0.9375, 0.5, 0.9375, 0.4375, 0.9375, 0.625, 0.9375, 0.6875, 0.9062, 0.6875, 0.9062, 0.625, 0.9375, 0.125, 0.9375, 0.1875, 0.9062, 0.1875, 0.9062, 0.125, 0.9375, 0.5625, 0.9375, 0.625, 0.9062, 0.625, 0.9062, 0.5625, 0.9375, 0.0625, 0.9375, 0.125, 0.9062, 0.125, 0.9062, 0.0625, 0.9375, 0.5, 0.9375, 0.5625, 0.9062, 0.5625, 0.9062, 0.5, 0.9375, 0.9375, 0.9219, 1.0, 0.9062, 0.9375, 0.1875, 0.0625, 0.1563, 0.0625, 0.1563, 0.0625, 0.1875, 0.0625, 0.9375, 0.4375, 0.9375, 0.5, 0.9062, 0.5, 0.9062, 0.4375, 0.9375, 0.875, 0.9375, 0.9375, 0.9062, 0.9375, 0.9062, 0.875, 0.9375, 0.375, 0.9375, 0.4375, 0.9062, 0.4375, 0.9062, 0.375, 0.9375, 0.8125, 0.9375, 0.875, 0.9062, 0.875, 0.9062, 0.8125, 0.9375, 0.3125, 0.9375, 0.375, 0.9062, 0.375, 0.9062, 0.3125, 0.9375, 0.75, 0.9375, 0.8125, 0.9062, 0.8125, 0.9062, 0.75, 0.9375, 0.25, 0.9375, 0.3125, 0.9062, 0.3125, 0.9062, 0.25, 0.9375, 0.6875, 0.9375, 0.75, 0.9062, 0.75, 0.9062, 0.6875, 0.9375, 0.1875, 0.9375, 0.25, 0.9062, 0.25, 0.9062, 0.1875, 0.9062, 0.375, 0.9062, 0.4375, 0.875, 0.4375, 0.875, 0.375, 0.9062, 0.8125, 0.9062, 0.875, 0.875, 0.875, 0.875, 0.8125, 0.9062, 0.3125, 0.9062, 0.375, 0.875, 0.375, 0.875, 0.3125, 0.9062, 0.75, 0.9062, 0.8125, 0.875, 0.8125, 0.875, 0.75, 0.9062, 0.25, 0.9062, 0.3125, 0.875, 0.3125, 0.875, 0.25, 0.9062, 0.6875, 0.9062, 0.75, 0.875, 0.75, 0.875, 0.6875, 0.9062, 0.1875, 0.9062, 0.25, 0.875, 0.25, 0.875, 0.1875, 0.9062, 0.625, 0.9062, 0.6875, 0.875, 0.6875, 0.875, 0.625, 0.9062, 0.125, 0.9062, 0.1875, 0.875, 0.1875, 0.875, 0.125, 0.9062, 0.5625, 0.9062, 0.625, 0.875, 0.625, 0.875, 0.5625, 0.9062, 0.0625, 0.9062, 0.125, 0.875, 0.125, 0.875, 0.0625, 0.9062, 0.5, 0.9062, 0.5625, 0.875, 0.5625, 0.875, 0.5, 0.9062, 0.9375, 0.8906, 1.0, 0.875, 0.9375, 0.8438, 0.0625, 0.8125, 0.0625, 0.8125, 0.0625, 0.8438, 0.0625, 0.9062, 0.4375, 0.9062, 0.5, 0.875, 0.5, 0.875, 0.4375, 0.9062, 0.875, 0.9062, 0.9375, 0.875, 0.9375, 0.875, 0.875, 0.875, 0.125, 0.875, 0.1875, 0.8437, 0.1875, 0.8438, 0.125, 0.875, 0.5625, 0.875, 0.625, 0.8438, 0.625, 0.8437, 0.5625, 0.875, 0.0625, 0.875, 0.125, 0.8438, 0.125, 0.8438, 0.0625, 0.875, 0.5, 0.875, 0.5625, 0.8437, 0.5625, 0.8437, 0.5, 0.875, 0.9375, 0.8594, 1.0, 0.8438, 0.9375, 0.6875, 0.0625, 0.6562, 0.0625, 0.6562, 0.0625, 0.6875, 0.0625, 0.875, 0.4375, 0.875, 0.5, 0.8437, 0.5, 0.8437, 0.4375, 0.875, 0.875, 0.875, 0.9375, 0.8438, 0.9375, 0.8438, 0.875, 0.875, 0.375, 0.875, 0.4375, 0.8437, 0.4375, 0.8438, 0.375, 0.875, 0.8125, 0.875, 0.875, 0.8438, 0.875, 0.8437, 0.8125, 0.875, 0.3125, 0.875, 0.375, 0.8438, 0.375, 0.8437, 0.3125, 0.875, 0.75, 0.875, 0.8125, 0.8437, 0.8125, 0.8438, 0.75, 0.875, 0.25, 0.875, 0.3125, 0.8437, 0.3125, 0.8438, 0.25, 0.875, 0.6875, 0.875, 0.75, 0.8438, 0.75, 0.8437, 0.6875, 0.875, 0.1875, 0.875, 0.25, 0.8438, 0.25, 0.8437, 0.1875, 0.875, 0.625, 0.875, 0.6875, 0.8437, 0.6875, 0.8438, 0.625, 0.8437, 0.8125, 0.8438, 0.875, 0.8125, 0.875, 0.8125, 0.8125, 0.8437, 0.3125, 0.8438, 0.375, 0.8125, 0.375, 0.8125, 0.3125, 0.8438, 0.75, 0.8437, 0.8125, 0.8125, 0.8125, 0.8125, 0.75, 0.8438, 0.25, 0.8437, 0.3125, 0.8125, 0.3125, 0.8125, 0.25, 0.8437, 0.6875, 0.8438, 0.75, 0.8125, 0.75, 0.8125, 0.6875, 0.8437, 0.1875, 0.8438, 0.25, 0.8125, 0.25, 0.8125, 0.1875, 0.8438, 0.625, 0.8437, 0.6875, 0.8125, 0.6875, 0.8125, 0.625, 0.8438, 0.125, 0.8437, 0.1875, 0.8125, 0.1875, 0.8125, 0.125, 0.8437, 0.5625, 0.8438, 0.625, 0.8125, 0.625, 0.8125, 0.5625, 0.8438, 0.0625, 0.8438, 0.125, 0.8125, 0.125, 0.8125, 0.0625, 0.8437, 0.5, 0.8437, 0.5625, 0.8125, 0.5625, 0.8125, 0.5, 0.8438, 0.9375, 0.8281, 1.0, 0.8125, 0.9375, 0.3438, 0.0625, 0.3125, 0.0625, 0.3125, 0.0625, 0.3438, 0.0625, 0.8437, 0.4375, 0.8437, 0.5, 0.8125, 0.5, 0.8125, 0.4375, 0.8438, 0.875, 0.8438, 0.9375, 0.8125, 0.9375, 0.8125, 0.875, 0.8438, 0.375, 0.8437, 0.4375, 0.8125, 0.4375, 0.8125, 0.375, 0.8125, 0.5625, 0.8125, 0.625, 0.7812, 0.625, 0.7812, 0.5625, 0.8125, 0.0625, 0.8125, 0.125, 0.7812, 0.125, 0.7812, 0.0625, 0.8125, 0.5, 0.8125, 0.5625, 0.7812, 0.5625, 0.7812, 0.5, 0.8125, 0.9375, 0.7969, 1.0, 0.7812, 0.9375, 0.5938, 0.0625, 0.5625, 0.0625, 0.5625, 0.0625, 0.5938, 0.0625, 0.8125, 0.4375, 0.8125, 0.5, 0.7812, 0.5, 0.7812, 0.4375, 0.8125, 0.875, 0.8125, 0.9375, 0.7812, 0.9375, 0.7812, 0.875, 0.8125, 0.375, 0.8125, 0.4375, 0.7812, 0.4375, 0.7812, 0.375, 0.8125, 0.8125, 0.8125, 0.875, 0.7812, 0.875, 0.7812, 0.8125, 0.8125, 0.3125, 0.8125, 0.375, 0.7812, 0.375, 0.7812, 0.3125, 0.8125, 0.75, 0.8125, 0.8125, 0.7812, 0.8125, 0.7812, 0.75, 0.8125, 0.25, 0.8125, 0.3125, 0.7812, 0.3125, 0.7812, 0.25, 0.8125, 0.6875, 0.8125, 0.75, 0.7812, 0.75, 0.7812, 0.6875, 0.8125, 0.1875, 0.8125, 0.25, 0.7812, 0.25, 0.7812, 0.1875, 0.8125, 0.625, 0.8125, 0.6875, 0.7812, 0.6875, 0.7812, 0.625, 0.8125, 0.125, 0.8125, 0.1875, 0.7812, 0.1875, 0.7812, 0.125, 0.7812, 0.3125, 0.7812, 0.375, 0.75, 0.375, 0.75, 0.3125, 0.7812, 0.75, 0.7812, 0.8125, 0.75, 0.8125, 0.75, 0.75, 0.7812, 0.25, 0.7812, 0.3125, 0.75, 0.3125, 0.75, 0.25, 0.7812, 0.6875, 0.7812, 0.75, 0.75, 0.75, 0.75, 0.6875, 0.7812, 0.1875, 0.7812, 0.25, 0.75, 0.25, 0.75, 0.1875, 0.7812, 0.625, 0.7812, 0.6875, 0.75, 0.6875, 0.75, 0.625, 0.7812, 0.125, 0.7812, 0.1875, 0.75, 0.1875, 0.75, 0.125, 0.7812, 0.5625, 0.7812, 0.625, 0.75, 0.625, 0.75, 0.5625, 0.7812, 0.0625, 0.7812, 0.125, 0.75, 0.125, 0.75, 0.0625, 0.7812, 0.5, 0.7812, 0.5625, 0.75, 0.5625, 0.75, 0.5, 0.7812, 0.9375, 0.7656, 1.0, 0.75, 0.9375, 0.5, 0.0625, 0.4688, 0.0625, 0.4688, 0.0625, 0.5, 0.0625, 0.7812, 0.4375, 0.7812, 0.5, 0.75, 0.5, 0.75, 0.4375, 0.7812, 0.875, 0.7812, 0.9375, 0.75, 0.9375, 0.75, 0.875, 0.7812, 0.375, 0.7812, 0.4375, 0.75, 0.4375, 0.75, 0.375, 0.7812, 0.8125, 0.7812, 0.875, 0.75, 0.875, 0.75, 0.8125, 0.9062, 0.0625, 0.875, 0.0625, 0.875, 0.0625, 0.9062, 0.0625, 0.7188, 0.0625, 0.6875, 0.0625, 0.6875, 0.0625, 0.7188, 0.0625, 0.3125, 0.0625, 0.2812, 0.0625, 0.2812, 0.0625, 0.3125, 0.0625, 0.9375, 0.0625, 0.9062, 0.0625, 0.9062, 0.0625, 0.9375, 0.0625, 0.3438, 0.0625, 0.3125, 0.0625, 0.3125, 0.0625, 0.3438, 0.0625, 0.9688, 0.0625, 0.9375, 0.0625, 0.9375, 0.0625, 0.9688, 0.0625, 0.375, 0.0625, 0.3438, 0.0625, 0.3438, 0.0625, 0.375, 0.0625, 1.0, 0.0625, 0.9688, 0.0625, 0.9688, 0.0625, 1.0, 0.0625, 0.4062, 0.0625, 0.375, 0.0625, 0.375, 0.0625, 0.4062, 0.0625, 0.03125, 0.0625, 0.0, 0.0625, 0.0, 0.0625, 0.03125, 0.0625, 0.4375, 0.0625, 0.4062, 0.0625, 0.4062, 0.0625, 0.4375, 0.0625, 0.0625, 0.0625, 0.03125, 0.0625, 0.03125, 0.0625, 0.0625, 0.0625, 0.4688, 0.0625, 0.4375, 0.0625, 0.4375, 0.0625, 0.4688, 0.0625, 0.09375, 0.0625, 0.0625, 0.0625, 0.0625, 0.0625, 0.09375, 0.0625, 0.75, 0.0625, 0.7188, 0.0625, 0.7188, 0.0625, 0.75, 0.0625, 0.5, 0.0625, 0.4688, 0.0625, 0.4688, 0.0625, 0.5, 0.0625, 0.125, 0.0625, 0.09375, 0.0625, 0.09375, 0.0625, 0.125, 0.0625, 0.5312, 0.0625, 0.5, 0.0625, 0.5, 0.0625, 0.5312, 0.0625, 0.1563, 0.0625, 0.125, 0.0625, 0.125, 0.0625, 0.1563, 0.0625, 0.5625, 0.0625, 0.5312, 0.0625, 0.5312, 0.0625, 0.5625, 0.0625, 0.7812, 0.0625, 0.75, 0.0625, 0.75, 0.0625, 0.7812, 0.0625, 0.5938, 0.0625, 0.5625, 0.0625, 0.5625, 0.0625, 0.5938, 0.0625, 0.1875, 0.0625, 0.1563, 0.0625, 0.1563, 0.0625, 0.1875, 0.0625, 0.8125, 0.0625, 0.7812, 0.0625, 0.7812, 0.0625, 0.8125, 0.0625, 0.625, 0.0625, 0.5938, 0.0625, 0.5938, 0.0625, 0.625, 0.0625, 0.2188, 0.0625, 0.1875, 0.0625, 0.1875, 0.0625, 0.2188, 0.0625, 0.8438, 0.0625, 0.8125, 0.0625, 0.8125, 0.0625, 0.8438, 0.0625, 0.6562, 0.0625, 0.625, 0.0625, 0.625, 0.0625, 0.6562, 0.0625, 0.25, 0.0625, 0.2188, 0.0625, 0.2188, 0.0625, 0.25, 0.0625, 0.875, 0.0625, 0.8438, 0.0625, 0.8438, 0.0625, 0.875, 0.0625, 0.6875, 0.0625, 0.6562, 0.0625, 0.6562, 0.0625, 0.6875, 0.0625, 0.2812, 0.0625, 0.25, 0.0625, 0.25, 0.0625, 0.2812, 0.0625, 0.8125, 0.0625, 0.7812, 0.0625, 0.7812, 0.0625, 0.8125, 0.0625, 0.625, 0.0625, 0.5938, 0.0625, 0.5938, 0.0625, 0.625, 0.0625, 0.2188, 0.0625, 0.1875, 0.0625, 0.1875, 0.0625, 0.2188, 0.0625, 0.8437, 0.0625, 0.8125, 0.0625, 0.8125, 0.0625, 0.8438, 0.0625, 0.6563, 0.0625, 0.625, 0.0625, 0.625, 0.0625, 0.6562, 0.0625, 0.25, 0.0625, 0.2188, 0.0625, 0.2188, 0.0625, 0.25, 0.0625, 0.875, 0.0625, 0.8437, 0.0625, 0.8438, 0.0625, 0.875, 0.0625, 0.6875, 0.0625, 0.6563, 0.0625, 0.6562, 0.0625, 0.6875, 0.0625, 0.2812, 0.0625, 0.25, 0.0625, 0.25, 0.0625, 0.2812, 0.0625, 0.9062, 0.0625, 0.875, 0.0625, 0.875, 0.0625, 0.9062, 0.0625, 0.7188, 0.0625, 0.6875, 0.0625, 0.6875, 0.0625, 0.7188, 0.0625, 0.3125, 0.0625, 0.2812, 0.0625, 0.2812, 0.0625, 0.3125, 0.0625, 0.9375, 0.0625, 0.9062, 0.0625, 0.9062, 0.0625, 0.9375, 0.0625, 0.3438, 0.0625, 0.3125, 0.0625, 0.3125, 0.0625, 0.3438, 0.0625, 0.9688, 0.0625, 0.9375, 0.0625, 0.9375, 0.0625, 0.9688, 0.0625, 0.375, 0.0625, 0.3438, 0.0625, 0.3438, 0.0625, 0.375, 0.0625, 1.0, 0.0625, 0.9688, 0.0625, 0.9688, 0.0625, 1.0, 0.0625, 0.4062, 0.0625, 0.375, 0.0625, 0.375, 0.0625, 0.4062, 0.0625, 0.03125, 0.0625, 0.0, 0.0625, 0.0, 0.0625, 0.03125, 0.0625, 0.4375, 0.0625, 0.4062, 0.0625, 0.4062, 0.0625, 0.4375, 0.0625, 0.0625, 0.0625, 0.03125, 0.0625, 0.03125, 0.0625, 0.0625, 0.0625, 0.4688, 0.0625, 0.4375, 0.0625, 0.4375, 0.0625, 0.4688, 0.0625, 0.09375, 0.0625, 0.0625, 0.0625, 0.0625, 0.0625, 0.09375, 0.0625, 0.75, 0.0625, 0.7188, 0.0625, 0.7188, 0.0625, 0.75, 0.0625, 0.5, 0.0625, 0.4688, 0.0625, 0.4688, 0.0625, 0.5, 0.0625, 0.125, 0.0625, 0.09375, 0.0625, 0.09375, 0.0625, 0.125, 0.0625, 0.5312, 0.0625, 0.5, 0.0625, 0.5, 0.0625, 0.5312, 0.0625, 0.1563, 0.0625, 0.125, 0.0625, 0.125, 0.0625, 0.1563, 0.0625, 0.5625, 0.0625, 0.5312, 0.0625, 0.5312, 0.0625, 0.5625, 0.0625, 0.7812, 0.0625, 0.75, 0.0625, 0.75, 0.0625, 0.7812, 0.0625, 0.5938, 0.0625, 0.5625, 0.0625, 0.5625, 0.0625, 0.5938, 0.0625, 0.1875, 0.0625, 0.1563, 0.0625, 0.1563, 0.0625, 0.1875, 0.0625, 0.7344, 0.0, 0.75, 0.0625, 0.7188, 0.0625, 0.7031, 0.0, 0.7188, 0.0625, 0.6875, 0.0625, 0.6719, 0.0, 0.6875, 0.0625, 0.6562, 0.0625, 0.6406, 0.0, 0.6562, 0.0625, 0.625, 0.0625, 0.6094, 0.0, 0.625, 0.0625, 0.5938, 0.0625, 0.5781, 0.0, 0.5938, 0.0625, 0.5625, 0.0625, 0.5469, 0.0, 0.5625, 0.0625, 0.5312, 0.0625, 0.5156, 0.0, 0.5312, 0.0625, 0.5, 0.0625, 0.4844, 0.0, 0.5, 0.0625, 0.4688, 0.0625, 0.4531, 0.0, 0.4688, 0.0625, 0.4375, 0.0625, 0.4219, 0.0, 0.4375, 0.0625, 0.4062, 0.0625, 0.3906, 0.0, 0.4062, 0.0625, 0.375, 0.0625, 0.3594, 0.0, 0.375, 0.0625, 0.3438, 0.0625, 0.3281, 0.0, 0.3438, 0.0625, 0.3125, 0.0625, 0.2969, 0.0, 0.3125, 0.0625, 0.2812, 0.0625, 0.2656, 0.0, 0.2812, 0.0625, 0.25, 0.0625, 0.2344, 0.0, 0.25, 0.0625, 0.2188, 0.0625, 0.2031, 0.0, 0.2188, 0.0625, 0.1875, 0.0625, 0.1719, 0.0, 0.1875, 0.0625, 0.1563, 0.0625, 0.1406, 0.0, 0.1563, 0.0625, 0.125, 0.0625, 0.1094, 0.0, 0.125, 0.0625, 0.09375, 0.0625, 0.07812, 0.0, 0.09375, 0.0625, 0.0625, 0.0625, 0.04687, 0.0, 0.0625, 0.0625, 0.03125, 0.0625, 0.01562, 0.0, 0.03125, 0.0625, 0.0, 0.0625, 0.9844, 0.0, 1.0, 0.0625, 0.9688, 0.0625, 0.9531, 0.0, 0.9688, 0.0625, 0.9375, 0.0625, 0.9219, 0.0, 0.9375, 0.0625, 0.9062, 0.0625, 0.8906, 0.0, 0.9062, 0.0625, 0.875, 0.0625, 0.8594, 0.0, 0.875, 0.0625, 0.8438, 0.0625, 0.8281, 0.0, 0.8438, 0.0625, 0.8125, 0.0625, 0.7969, 0.0, 0.8125, 0.0625, 0.7812, 0.0625, 0.7656, 0.0, 0.7812, 0.0625, 0.75, 0.0625, 0.1875, 0.0625, 0.1563, 0.0625, 0.1563, 0.0625, 0.1875, 0.0625, 0.5938, 0.0625, 0.5625, 0.0625, 0.5625, 0.0625, 0.5938, 0.0625, 0.7812, 0.0625, 0.75, 0.0625, 0.75, 0.0625, 0.7812, 0.0625, 0.5625, 0.0625, 0.5312, 0.0625, 0.5312, 0.0625, 0.5625, 0.0625, 0.1563, 0.0625, 0.125, 0.0625, 0.125, 0.0625, 0.1563, 0.0625, 0.5312, 0.0625, 0.5, 0.0625, 0.5, 0.0625, 0.5312, 0.0625, 0.125, 0.0625, 0.09375, 0.0625, 0.09375, 0.0625, 0.125, 0.0625, 0.5, 0.0625, 0.4688, 0.0625, 0.4688, 0.0625, 0.5, 0.0625, 0.75, 0.0625, 0.7188, 0.0625, 0.7188, 0.0625, 0.75, 0.0625, 0.09375, 0.0625, 0.0625, 0.0625, 0.0625, 0.0625, 0.09375, 0.0625, 0.4688, 0.0625, 0.4375, 0.0625, 0.4375, 0.0625, 0.4688, 0.0625, 0.0625, 0.0625, 0.03125, 0.0625, 0.03125, 0.0625, 0.0625, 0.0625, 0.4375, 0.0625, 0.4062, 0.0625, 0.4062, 0.0625, 0.4375, 0.0625, 0.03125, 0.0625, 0.0, 0.0625, 0.0, 0.0625, 0.03125, 0.0625, 0.4062, 0.0625, 0.375, 0.0625, 0.375, 0.0625, 0.4062, 0.0625, 1.0, 0.0625, 0.9688, 0.0625, 0.9688, 0.0625, 1.0, 0.0625, 0.375, 0.0625, 0.3438, 0.0625, 0.3438, 0.0625, 0.375, 0.0625, 0.9688, 0.0625, 0.9375, 0.0625, 0.9375, 0.0625, 0.9688, 0.0625, 0.3438, 0.0625, 0.3125, 0.0625, 0.3125, 0.0625, 0.3438, 0.0625, 0.9375, 0.0625, 0.9062, 0.0625, 0.9062, 0.0625, 0.9375, 0.0625, 0.3125, 0.0625, 0.2812, 0.0625, 0.2813, 0.0625, 0.3125, 0.0625, 0.7188, 0.0625, 0.6875, 0.0625, 0.6875, 0.0625, 0.7188, 0.0625, 0.9062, 0.0625, 0.875, 0.0625, 0.875, 0.0625, 0.9062, 0.0625, 0.2812, 0.0625, 0.25, 0.0625, 0.25, 0.0625, 0.2813, 0.0625, 0.6875, 0.0625, 0.6562, 0.0625, 0.6562, 0.0625, 0.6875, 0.0625, 0.875, 0.0625, 0.8438, 0.0625, 0.8437, 0.0625, 0.875, 0.0625, 0.25, 0.0625, 0.2188, 0.0625, 0.2188, 0.0625, 0.25, 0.0625, 0.6562, 0.0625, 0.625, 0.0625, 0.625, 0.0625, 0.6562, 0.0625, 0.8438, 0.0625, 0.8125, 0.0625, 0.8125, 0.0625, 0.8437, 0.0625, 0.2188, 0.0625, 0.1875, 0.0625, 0.1875, 0.0625, 0.2188, 0.0625, 0.625, 0.0625, 0.5938, 0.0625, 0.5938, 0.0625, 0.625, 0.0625, 0.8125, 0.0625, 0.7812, 0.0625, 0.7812, 0.0625, 0.8125, 0.0625, 0.1875, 0.0625, 0.1563, 0.0625, 0.1563, 0.0625, 0.1875, 0.0625, 0.5938, 0.0625, 0.5625, 0.0625, 0.5625, 0.0625, 0.5938, 0.0625, 0.7812, 0.0625, 0.75, 0.0625, 0.75, 0.0625, 0.7812, 0.0625, 0.5625, 0.0625, 0.5312, 0.0625, 0.5312, 0.0625, 0.5625, 0.0625, 0.1563, 0.0625, 0.125, 0.0625, 0.125, 0.0625, 0.1563, 0.0625, 0.5312, 0.0625, 0.5, 0.0625, 0.5, 0.0625, 0.5312, 0.0625, 0.125, 0.0625, 0.09375, 0.0625, 0.09375, 0.0625, 0.125, 0.0625, 0.5, 0.0625, 0.4688, 0.0625, 0.4688, 0.0625, 0.5, 0.0625, 0.75, 0.0625, 0.7188, 0.0625, 0.7188, 0.0625, 0.75, 0.0625, 0.09375, 0.0625, 0.0625, 0.0625, 0.0625, 0.0625, 0.09375, 0.0625, 0.4688, 0.0625, 0.4375, 0.0625, 0.4375, 0.0625, 0.4688, 0.0625, 0.0625, 0.0625, 0.03125, 0.0625, 0.03125, 0.0625, 0.0625, 0.0625, 0.4375, 0.0625, 0.4062, 0.0625, 0.4062, 0.0625, 0.4375, 0.0625, 0.03125, 0.0625, 0.0, 0.0625, 0.0, 0.0625, 0.03125, 0.0625, 0.4062, 0.0625, 0.375, 0.0625, 0.375, 0.0625, 0.4062, 0.0625, 1.0, 0.0625, 0.9688, 0.0625, 0.9688, 0.0625, 1.0, 0.0625, 0.375, 0.0625, 0.3438, 0.0625, 0.3438, 0.0625, 0.375, 0.0625, 0.9688, 0.0625, 0.9375, 0.0625, 0.9375, 0.0625, 0.9688, 0.0625, 0.3438, 0.0625, 0.3125, 0.0625, 0.3125, 0.0625, 0.3438, 0.0625, 0.9375, 0.0625, 0.9062, 0.0625, 0.9062, 0.0625, 0.9375, 0.0625, 0.3125, 0.0625, 0.2813, 0.0625, 0.2812, 0.0625, 0.3125, 0.0625, 0.7188, 0.0625, 0.6875, 0.0625, 0.6875, 0.0625, 0.7188, 0.0625, 0.9062, 0.0625, 0.875, 0.0625, 0.875, 0.0625, 0.9062, 0.0625, 0.2188, 0.0625, 0.2188, 0.0625, 0.2188, 0.0625, 0.2188, 0.0625, 0.6875, 0.0625, 0.6562, 0.0625, 0.6563, 0.0625, 0.6875, 0.0625, 0.875, 0.0625, 0.8437, 0.0625, 0.8437, 0.0625, 0.875, 0.0625, 0.2813, 0.0625, 0.25, 0.0625, 0.25, 0.0625, 0.2813, 0.0625, 0.6562, 0.0625, 0.625, 0.0625, 0.625, 0.0625, 0.6563, 0.0625, 0.8437, 0.0625, 0.8125, 0.0625, 0.8125, 0.0625, 0.8437, 0.0625, 0.2188, 0.0625, 0.1875, 0.0625, 0.1875, 0.0625, 0.2188, 0.0625, 0.625, 0.0625, 0.5938, 0.0625, 0.5938, 0.0625, 0.625, 0.0625, 0.8125, 0.0625, 0.7812, 0.0625, 0.7812, 0.0625, 0.8125, 0.0625, 0.2188, 0.0625, 0.2188, 0.0625, 0.2188, 0.0625, 0.2188, 0.0625, 0.2812, 0.0625, 0.2813, 0.0625, 0.2813, 0.0625, 0.2812, 0.0625, 0.25, 0.0625, 0.2812, 0.0625, 0.2812, 0.0625, 0.25, 0.0625, 0.25, 0.0625, 0.2188, 0.0625, 0.2188, 0.0625, 0.25, 0.0625, 0.2188, 0.0625, 0.25, 0.0625, 0.25, 0.0625, 0.2188, 0.0625, 0.2812, 0.0625, 0.2813, 0.0625, 0.2813, 0.0625, 0.2812, 0.0625, 0.2187, 0.0625, 0.25, 0.0625, 0.25, 0.0625, 0.2188, 0.0625, 0.25, 0.0625, 0.2187, 0.0625, 0.2188, 0.0625, 0.25, 0.0625, 0.2813, 0.0625, 0.25, 0.0625, 0.25, 0.0625, 0.2813, 0.0625, 0.25, 0.0625, 0.2812, 0.0625, 0.2812, 0.0625, 0.25, 0.0625, 0.25, 0.0625, 0.2188, 0.0625, 0.2188, 0.0625, 0.25, 0.0625, 0.2188, 0.0625, 0.25, 0.0625, 0.25, 0.0625, 0.2188, 0.0625, 0.25, 0.0625, 0.2187, 0.0625, 0.2188, 0.0625, 0.25, 0.0625, 0.25, 0.0625, 0.2812, 0.0625, 0.2812, 0.0625, 0.25, 0.0625, 0.2813, 0.0625, 0.2813, 0.0625, 0.2813, 0.0625, 0.2812, 0.0625, 0.2187, 0.0625, 0.2187, 0.0625, 0.2188, 0.0625, 0.2188, 0.0625, 0.2813, 0.0625, 0.25, 0.0625, 0.25, 0.0625, 0.2813, 0.0625, 0.25, 0.0625, 0.2813, 0.0625, 0.2812, 0.0625, 0.25, 0.0625, 0.25, 0.0625, 0.2812, 0.0625, 0.2813, 0.0625, 0.25, 0.0625, 0.2813, 0.0625, 0.25, 0.0625, 0.25, 0.0625, 0.2813, 0.0625, 0.2188, 0.0625, 0.2188, 0.0625, 0.2187, 0.0625, 0.2187, 0.0625, 0.2812, 0.0625, 0.2813, 0.0625, 0.2813, 0.0625, 0.2813, 0.0625, 0.25, 0.0625, 0.2188, 0.0625, 0.2187, 0.0625, 0.25, 0.0625, 0.2188, 0.0625, 0.25, 0.0625, 0.25, 0.0625, 0.2187, 0.0625, 0.2813, 0.0625, 0.25, 0.0625, 0.25, 0.0625, 0.2812, 0.0625, 0.25, 0.0625, 0.2188, 0.0625, 0.2188, 0.0625, 0.25, 0.0625, 0.2187, 0.0625, 0.25, 0.0625, 0.25, 0.0625, 0.2188, 0.0625, 0.2812, 0.0625, 0.2812, 0.0625, 0.2813, 0.0625, 0.2812, 0.0625, 0.2187, 0.0625, 0.2187, 0.0625, 0.2188, 0.0625, 0.2188, 0.0625, 0.2812, 0.0625, 0.25, 0.0625, 0.25, 0.0625, 0.2813, 0.0625, 0.2813, 0.0625, 0.25, 0.0625, 0.25, 0.0625, 0.2812, 0.0625, 0.2188, 0.0625, 0.2188, 0.0625, 0.2187, 0.0625, 0.2187, 0.0625, 0.2812, 0.0625, 0.2813, 0.0625, 0.2812, 0.0625, 0.2812, 0.0625, 0.2188, 0.0625, 0.25, 0.0625, 0.25, 0.0625, 0.2187, 0.0625, 0.25, 0.0625, 0.2812, 0.0625, 0.2812, 0.0625, 0.25, 0.0625, 0.25, 0.0625, 0.2188, 0.0625, 0.2187, 0.0625, 0.25, 0.0625])
me_sphere.update()

# ---- objects
ob_sphere = bpy.data.objects.new('Sphere', me_sphere)

# ---- transforms, parenting, visibility, modifiers, constraints
ob_sphere.location = (0.0, 0.0, 2.722)
ob_sphere.scale = (2.371, 2.371, 2.371)
_m = ob_sphere.modifiers.new('Auto Smooth', 'NODES')
_m.node_group = ng_auto_smooth
_gi = [s.identifier for s in ng_auto_smooth.interface.items_tree if s.item_type == 'SOCKET' and s.in_out == 'INPUT']
_m[_gi[1]] = 0.5236  # Angle

# ---- collection membership
col_collection.objects.link(ob_sphere)

# ---- scene / render settings (as saved in the file)
scene.frame_start = 1; scene.frame_end = 250; scene.frame_set(1)
scene.render.engine = 'BLENDER_EEVEE_NEXT'
scene.cycles.sampling_pattern = 'TABULATED_SOBOL'
scene.cycles.use_light_tree = False
scene.view_settings.view_transform = 'Filmic'
bpy.context.view_layer.update()

# ---- added for rendering (the .blend has no active camera and no usable light): camera, sun
cam_auto = bpy.data.cameras.new('AutoCamera')
cam_auto.lens = 50.0
cam_auto.sensor_width = 36.0
cam_auto.clip_end = 1000.0
ob_auto_camera = bpy.data.objects.new('AutoCamera', cam_auto)
scene.collection.objects.link(ob_auto_camera)
ob_auto_camera.location = (8.88201, -10.9096, 11.625)
ob_auto_camera.rotation_euler = (1.09748, -7.21219e-08, 0.694738)
scene.camera = ob_auto_camera
light_auto_sun = bpy.data.lights.new('AutoSun', 'SUN')
light_auto_sun.energy = 3.0
light_auto_sun.angle = 0.0523599
ob_auto_sun = bpy.data.objects.new('AutoSun', light_auto_sun)
scene.collection.objects.link(ob_auto_sun)
ob_auto_sun.rotation_euler = (0.872665, 0.174533, 0.523599)
bpy.context.view_layer.update()
